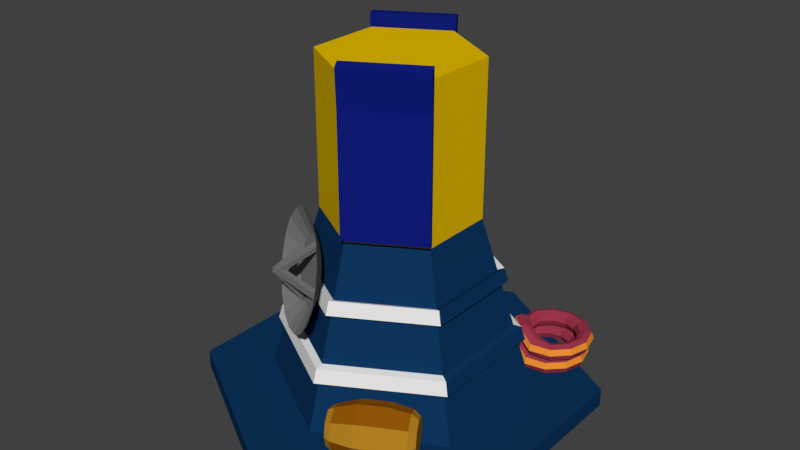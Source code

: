 # Source: CrashedProbe.blend  (saved by Blender 2.79.0; exported with 4.5.12 LTS)
import bpy
from mathutils import Matrix  # noqa: F401  (used for matrix-valued properties, if any)

bpy.ops.wm.read_factory_settings(use_empty=True)
scene = bpy.context.scene
scene.name = 'Scene'

# ---- collections
col_collection_1 = bpy.data.collections.new('Collection 1'); scene.collection.children.link(col_collection_1)

# ---- materials (node trees are filled in below, after node groups)
mat_powercordbody = bpy.data.materials.new('PowercordBody')
mat_powercordbody.alpha_threshold = 0.0
mat_powercordbody.use_transparent_shadow = False
mat_powercordbody.diffuse_color = (0.3424, 0.03786, 0.07039, 1.0)
mat_powercordbody.roughness = 0.5
mat_powercordaccent = bpy.data.materials.new('PowerCordAccent')
mat_powercordaccent.alpha_threshold = 0.0
mat_powercordaccent.use_transparent_shadow = False
mat_powercordaccent.diffuse_color = (0.8412, 0.2811, 0.03105, 1.0)
mat_powercordaccent.roughness = 0.5
mat_circuitboard = bpy.data.materials.new('CircuitBoard')
mat_circuitboard.alpha_threshold = 0.0
mat_circuitboard.use_transparent_shadow = False
mat_circuitboard.roughness = 0.5
mat_greenbase = bpy.data.materials.new('GreenBase')
mat_greenbase.alpha_threshold = 0.0
mat_greenbase.use_transparent_shadow = False
mat_greenbase.diffuse_color = (0.02068, 0.1376, 0.008787, 1.0)
mat_greenbase.roughness = 0.5
mat_microchips = bpy.data.materials.new('Microchips')
mat_microchips.alpha_threshold = 0.0
mat_microchips.use_transparent_shadow = False
mat_microchips.diffuse_color = (0.002063, 0.002063, 0.002063, 1.0)
mat_microchips.roughness = 0.5
mat_plug = bpy.data.materials.new('Plug')
mat_plug.alpha_threshold = 0.0
mat_plug.use_transparent_shadow = False
mat_plug.diffuse_color = (0.281, 0.1837, 0.01022, 1.0)
mat_plug.roughness = 0.5
mat_bodybase = bpy.data.materials.new('BodyBase')
mat_bodybase.alpha_threshold = 0.0
mat_bodybase.use_transparent_shadow = False
mat_bodybase.diffuse_color = (0.004366, 0.03634, 0.1107, 1.0)
mat_bodybase.roughness = 0.5
mat_goldreflective = bpy.data.materials.new('GoldReflective')
mat_goldreflective.alpha_threshold = 0.0
mat_goldreflective.use_transparent_shadow = False
mat_goldreflective.diffuse_color = (0.8, 0.5093, 0.0, 1.0)
mat_goldreflective.roughness = 0.5
mat_bodytrim = bpy.data.materials.new('BodyTrim')
mat_bodytrim.alpha_threshold = 0.0
mat_bodytrim.use_transparent_shadow = False
mat_bodytrim.roughness = 0.5
mat_radarbody = bpy.data.materials.new('RadarBody')
mat_radarbody.alpha_threshold = 0.0
mat_radarbody.use_transparent_shadow = False
mat_radarbody.diffuse_color = (0.2203, 0.2203, 0.2203, 1.0)
mat_radarbody.roughness = 0.5
mat_radar_posts = bpy.data.materials.new('Radar Posts')
mat_radar_posts.alpha_threshold = 0.0
mat_radar_posts.use_transparent_shadow = False
mat_radar_posts.diffuse_color = (0.1679, 0.1679, 0.1679, 1.0)
mat_radar_posts.roughness = 0.5
mat_solarcells = bpy.data.materials.new('SolarCells')
mat_solarcells.alpha_threshold = 0.0
mat_solarcells.use_transparent_shadow = False
mat_solarcells.diffuse_color = (0.005411, 0.01219, 0.2019, 1.0)
mat_solarcells.roughness = 0.5
mat_fuelbody = bpy.data.materials.new('FuelBody')
mat_fuelbody.alpha_threshold = 0.0
mat_fuelbody.use_transparent_shadow = False
mat_fuelbody.diffuse_color = (0.3032, 0.09578, 0.002588, 1.0)
mat_fuelbody.roughness = 0.5
mat_fueltrim = bpy.data.materials.new('FuelTrim')
mat_fueltrim.alpha_threshold = 0.0
mat_fueltrim.use_transparent_shadow = False
mat_fueltrim.diffuse_color = (0.4385, 0.2161, 0.01508, 1.0)
mat_fueltrim.roughness = 0.5

# ---- material node trees

# ---- world
world_world = bpy.data.worlds.new('World'); scene.world = world_world
world_world.color = (0.05088, 0.05088, 0.05088)
world_world.use_sun_shadow = False
world_world.sun_shadow_jitter_overblur = 0.0
world_world.cycles.sampling_method = 'MANUAL'

# ---- meshes
me_torus_002 = bpy.data.meshes.new('Torus.002')
me_torus_002.from_pydata([(1.25, 0.0, 0.0), (1.177, 0.0, 0.1768), (1.0, 0.0, 0.25), (0.8232, 0.0, 0.1768), (0.75, 0.0, 3.062e-17), (0.8232, 0.0, -0.1768), (1.0, 0.0, -0.25), (1.177, 0.0, -0.1768), (1.083, 0.625, 0.0), (1.019, 0.5884, 0.1768), (0.866, 0.5, 0.25), (0.7129, 0.4116, 0.1768), (0.6495, 0.375, 3.062e-17), (0.7129, 0.4116, -0.1768), (0.866, 0.5, -0.25), (1.019, 0.5884, -0.1768), (0.625, 1.083, 0.0), (0.5884, 1.019, 0.1768), (0.5, 0.866, 0.25), (0.4116, 0.7129, 0.1768), (0.375, 0.6495, 3.062e-17), (0.4116, 0.7129, -0.1768), (0.5, 0.866, -0.25), (0.5884, 1.019, -0.1768), (9.437e-08, 1.25, 0.0), (8.884e-08, 1.177, 0.1768), (7.55e-08, 1.0, 0.25), (6.215e-08, 0.8232, 0.1768), (5.662e-08, 0.75, 3.062e-17), (6.215e-08, 0.8232, -0.1768), (7.55e-08, 1.0, -0.25), (8.884e-08, 1.177, -0.1768), (-0.625, 1.083, 0.0), (-0.5884, 1.019, 0.1768), (-0.5, 0.866, 0.25), (-0.4116, 0.7129, 0.1768), (-0.375, 0.6495, 3.062e-17), (-0.4116, 0.7129, -0.1768), (-0.5, 0.866, -0.25), (-0.5884, 1.019, -0.1768), (-1.083, 0.625, 0.0), (-1.019, 0.5884, 0.1768), (-0.866, 0.5, 0.25), (-0.7124, 0.4121, 0.1799), (-0.6482, 0.3762, 0.006875), (-0.7129, 0.4116, -0.1766), (-0.866, 0.5, -0.25), (-1.019, 0.5884, -0.1768), (-1.236, 0.004048, -0.07914), (-1.161, 0.004975, 0.1031), (-0.9775, 0.01159, 0.215), (-0.7934, 0.0183, 0.181), (-0.7194, 0.01903, 0.008512), (-0.7955, 0.01633, -0.184), (-0.9788, 0.01037, -0.2922), (-1.16, 0.006257, -0.243), (-1.062, -0.4066, 0.3979), (-0.9954, -0.3764, 0.576), (-0.8399, -0.2906, 0.6541), (-0.5732, -1.016, 0.3043), (-0.5366, -0.9529, 0.4811), (-0.4482, -0.7998, 0.5543), (-0.3598, -0.6467, 0.4811), (-0.3232, -0.5833, 0.3043), (-0.3598, -0.6467, 0.1275), (-0.4482, -0.7998, 0.05428), (-0.5366, -0.9529, 0.1275), (0.005373, -1.245, 0.02889), (0.007027, -1.17, 0.2147), (0.01463, -0.9849, 0.331), (0.02205, -0.7986, 0.3014), (0.02577, -0.7204, 0.1468), (0.02205, -0.7986, -0.05219), (0.0138, -0.9857, -0.1735), (0.008039, -1.169, -0.1334), (0.625, -1.083, 0.0), (0.5884, -1.019, 0.1768), (0.5, -0.866, 0.25), (0.4119, -0.7127, 0.1782), (0.3761, -0.6485, 0.006159), (0.4116, -0.7129, -0.1767), (0.5, -0.866, -0.25), (0.5884, -1.019, -0.1768), (1.083, -0.625, 0.0), (1.019, -0.5884, 0.1768), (0.866, -0.5, 0.25), (0.7129, -0.4116, 0.1768), (0.6495, -0.375, 3.062e-17), (0.7129, -0.4116, -0.1768), (0.866, -0.5, -0.25), (1.019, -0.5884, -0.1768), (1.374, 0.009062, 0.5032), (1.301, 0.009062, 0.68), (1.124, 0.009062, 0.7532), (0.9472, 0.009062, 0.68), (0.874, 0.009062, 0.5032), (0.9472, 0.009062, 0.3264), (1.124, 0.009062, 0.2532), (1.301, 0.009062, 0.3264), (1.207, 0.6341, 0.5032), (1.143, 0.5975, 0.68), (0.99, 0.5091, 0.7532), (0.8369, 0.4207, 0.68), (0.7735, 0.3841, 0.5032), (0.8369, 0.4207, 0.3264), (0.99, 0.5091, 0.2532), (1.143, 0.5975, 0.3264), (0.749, 1.092, 0.5032), (0.7124, 1.028, 0.68), (0.624, 0.8751, 0.7532), (0.5356, 0.722, 0.68), (0.499, 0.6586, 0.5032), (0.5356, 0.722, 0.3264), (0.624, 0.8751, 0.2532), (0.7124, 1.028, 0.3264), (0.124, 1.259, 0.5032), (0.124, 1.186, 0.68), (0.124, 1.009, 0.7532), (0.124, 0.8323, 0.68), (0.124, 0.7591, 0.5032), (0.124, 0.8323, 0.3264), (0.124, 1.009, 0.2532), (0.124, 1.186, 0.3264), (-0.501, 1.092, 0.5032), (-0.4644, 1.028, 0.68), (-0.376, 0.8751, 0.7532), (-0.2876, 0.722, 0.68), (-0.251, 0.6586, 0.5032), (-0.2876, 0.722, 0.3264), (-0.376, 0.8751, 0.2532), (-0.4644, 1.028, 0.3264), (-0.9585, 0.6341, 0.5032), (-0.8951, 0.5975, 0.68), (-0.742, 0.5091, 0.7532), (-0.5883, 0.4212, 0.6831), (-0.5242, 0.3852, 0.5101), (-0.5889, 0.4207, 0.3266), (-0.742, 0.5091, 0.2532), (-0.8951, 0.5975, 0.3264), (-0.6855, -0.1973, 0.5932), (-0.6236, -0.1531, 0.423), (-0.6901, -0.1833, 0.2447), (-0.8468, -0.2717, 0.1584), (-1.001, -0.3642, 0.2218), (-0.8936, -0.5615, 0.845), (-0.8301, -0.5245, 1.023), (-0.6764, -0.4347, 1.1), (-0.5219, -0.3423, 1.038), (-0.4578, -0.3036, 0.8676), (-0.5213, -0.3407, 0.6896), (-0.676, -0.4334, 0.6041), (-0.8302, -0.5249, 0.6684), (-0.4492, -1.007, 0.8075), (-0.4126, -0.9438, 0.9843), (-0.3242, -0.7907, 1.057), (-0.2358, -0.6376, 0.9843), (-0.1992, -0.5742, 0.8075), (-0.2358, -0.6376, 0.6307), (-0.3242, -0.7907, 0.5575), (-0.4126, -0.9438, 0.6307), (0.1294, -1.236, 0.5321), (0.131, -1.161, 0.7179), (0.1386, -0.9758, 0.8342), (0.1461, -0.7895, 0.8046), (0.1498, -0.7114, 0.65), (0.1461, -0.7895, 0.451), (0.1378, -0.9766, 0.3297), (0.132, -1.16, 0.3698), (0.749, -1.073, 0.5032), (0.7124, -1.01, 0.68), (0.624, -0.857, 0.7532), (0.5359, -0.7036, 0.6814), (0.5002, -0.6394, 0.5094), (0.5356, -0.7039, 0.3265), (0.624, -0.857, 0.2532), (0.7124, -1.01, 0.3264), (1.207, -0.6159, 0.5032), (1.143, -0.5793, 0.68), (0.99, -0.4909, 0.7532), (0.8369, -0.4025, 0.68), (0.7735, -0.3659, 0.5032), (0.8369, -0.4025, 0.3264), (0.99, -0.4909, 0.2532), (1.143, -0.5793, 0.3264)], [], [(0, 8, 9, 1), (1, 9, 10, 2), (2, 10, 11, 3), (3, 11, 12, 4), (4, 12, 13, 5), (5, 13, 14, 6), (6, 14, 15, 7), (7, 15, 8, 0), (8, 16, 17, 9), (9, 17, 18, 10), (10, 18, 19, 11), (11, 19, 20, 12), (12, 20, 21, 13), (13, 21, 22, 14), (14, 22, 23, 15), (15, 23, 16, 8), (16, 24, 25, 17), (17, 25, 26, 18), (18, 26, 27, 19), (19, 27, 28, 20), (20, 28, 29, 21), (21, 29, 30, 22), (22, 30, 31, 23), (23, 31, 24, 16), (24, 32, 33, 25), (25, 33, 34, 26), (26, 34, 35, 27), (27, 35, 36, 28), (28, 36, 37, 29), (29, 37, 38, 30), (30, 38, 39, 31), (31, 39, 32, 24), (32, 40, 41, 33), (33, 41, 42, 34), (34, 42, 43, 35), (35, 43, 44, 36), (36, 44, 45, 37), (37, 45, 46, 38), (38, 46, 47, 39), (39, 47, 40, 32), (40, 48, 49, 41), (41, 49, 50, 42), (42, 50, 51, 43), (43, 51, 52, 44), (44, 52, 53, 45), (45, 53, 54, 46), (46, 54, 55, 47), (47, 55, 48, 40), (56, 59, 60, 57), (57, 60, 61, 58), (58, 61, 62, 139), (139, 62, 63, 140), (140, 63, 64, 141), (141, 64, 65, 142), (142, 65, 66, 143), (143, 66, 59, 56), (59, 67, 68, 60), (60, 68, 69, 61), (61, 69, 70, 62), (62, 70, 71, 63), (63, 71, 72, 64), (64, 72, 73, 65), (65, 73, 74, 66), (66, 74, 67, 59), (67, 75, 76, 68), (68, 76, 77, 69), (69, 77, 78, 70), (70, 78, 79, 71), (71, 79, 80, 72), (72, 80, 81, 73), (73, 81, 82, 74), (74, 82, 75, 67), (75, 83, 84, 76), (76, 84, 85, 77), (77, 85, 86, 78), (78, 86, 87, 79), (79, 87, 88, 80), (80, 88, 89, 81), (81, 89, 90, 82), (82, 90, 83, 75), (83, 0, 1, 84), (84, 1, 2, 85), (85, 2, 3, 86), (86, 3, 4, 87), (87, 4, 5, 88), (88, 5, 6, 89), (89, 6, 7, 90), (90, 7, 0, 83), (91, 99, 100, 92), (92, 100, 101, 93), (93, 101, 102, 94), (94, 102, 103, 95), (95, 103, 104, 96), (96, 104, 105, 97), (97, 105, 106, 98), (98, 106, 99, 91), (99, 107, 108, 100), (100, 108, 109, 101), (101, 109, 110, 102), (102, 110, 111, 103), (103, 111, 112, 104), (104, 112, 113, 105), (105, 113, 114, 106), (106, 114, 107, 99), (107, 115, 116, 108), (108, 116, 117, 109), (109, 117, 118, 110), (110, 118, 119, 111), (111, 119, 120, 112), (112, 120, 121, 113), (113, 121, 122, 114), (114, 122, 115, 107), (115, 123, 124, 116), (116, 124, 125, 117), (117, 125, 126, 118), (118, 126, 127, 119), (119, 127, 128, 120), (120, 128, 129, 121), (121, 129, 130, 122), (122, 130, 123, 115), (123, 131, 132, 124), (124, 132, 133, 125), (125, 133, 134, 126), (126, 134, 135, 127), (127, 135, 136, 128), (128, 136, 137, 129), (129, 137, 138, 130), (130, 138, 131, 123), (131, 56, 57, 132), (132, 57, 58, 133), (133, 58, 139, 134), (134, 139, 140, 135), (135, 140, 141, 136), (136, 141, 142, 137), (137, 142, 143, 138), (138, 143, 56, 131), (144, 152, 153, 145), (145, 153, 154, 146), (146, 154, 155, 147), (147, 155, 156, 148), (148, 156, 157, 149), (149, 157, 158, 150), (150, 158, 159, 151), (151, 159, 152, 144), (152, 160, 161, 153), (153, 161, 162, 154), (154, 162, 163, 155), (155, 163, 164, 156), (156, 164, 165, 157), (157, 165, 166, 158), (158, 166, 167, 159), (159, 167, 160, 152), (160, 168, 169, 161), (161, 169, 170, 162), (162, 170, 171, 163), (163, 171, 172, 164), (164, 172, 173, 165), (165, 173, 174, 166), (166, 174, 175, 167), (167, 175, 168, 160), (168, 176, 177, 169), (169, 177, 178, 170), (170, 178, 179, 171), (171, 179, 180, 172), (172, 180, 181, 173), (173, 181, 182, 174), (174, 182, 183, 175), (175, 183, 176, 168), (176, 91, 92, 177), (177, 92, 93, 178), (178, 93, 94, 179), (179, 94, 95, 180), (180, 95, 96, 181), (181, 96, 97, 182), (182, 97, 98, 183), (183, 98, 91, 176), (52, 51, 50, 49, 48, 55, 54, 53), (150, 151, 144, 145, 146, 147, 148, 149)])
me_torus_002.polygons.foreach_set('material_index', [1, 0, 0, 0, 0, 0, 0, 0, 1, 0, 0, 0, 0, 0, 0, 0, 1, 0, 0, 0, 0, 0, 0, 0, 1, 0, 0, 0, 0, 0, 0, 0, 1, 0, 0, 0, 0, 0, 0, 0, 1, 0, 0, 0, 0, 0, 0, 0, 1, 0, 0, 0, 0, 0, 0, 0, 1, 0, 0, 0, 0, 0, 0, 0, 1, 0, 0, 0, 0, 0, 0, 0, 1, 0, 0, 0, 0, 0, 0, 0, 1, 0, 0, 0, 0, 0, 0, 0, 1, 0, 0, 0, 0, 0, 0, 0, 1, 0, 0, 0, 0, 0, 0, 0, 1, 0, 0, 0, 0, 0, 0, 0, 1, 0, 0, 0, 0, 0, 0, 0, 1, 0, 0, 0, 0, 0, 0, 0, 1, 0, 0, 0, 0, 0, 0, 0, 1, 0, 0, 0, 0, 0, 0, 0, 1, 0, 0, 0, 0, 0, 0, 0, 1, 0, 0, 0, 0, 0, 0, 0, 1, 0, 0, 0, 0, 0, 0, 0, 1, 0, 0, 0, 0, 0, 0, 0, 0, 0])
_uv = me_torus_002.uv_layers.new(name='UVMap')
_uv.uv.foreach_set('vector', [0.9039, 0.7632, 0.9039, 0.8745, 0.8724, 0.868, 0.8724, 0.7632, 0.3655, 0.4472, 0.4197, 0.5412, 0.3893, 0.5493, 0.3432, 0.4695, 0.3432, 0.4695, 0.3893, 0.5493, 0.3589, 0.5575, 0.3209, 0.4917, 0.1016, 0.9261, 0.1016, 0.9995, 0.1331, 0.9929, 0.1331, 0.9261, 0.1331, 0.9261, 0.1331, 0.9929, 0.1646, 0.9995, 0.1646, 0.9261, 0.5486, 0.2836, 0.5289, 0.2102, 0.4974, 0.2102, 0.5213, 0.2993, 0.5213, 0.2993, 0.4974, 0.2102, 0.4659, 0.2102, 0.494, 0.3151, 0.9354, 0.7632, 0.9354, 0.868, 0.9039, 0.8745, 0.9039, 0.7632, 0.7082, 0.3048, 0.7082, 0.2233, 0.6767, 0.2168, 0.6767, 0.2935, 0.4197, 0.5412, 0.4197, 0.6497, 0.3893, 0.6416, 0.3893, 0.5493, 0.3893, 0.5493, 0.3893, 0.6416, 0.3589, 0.6334, 0.3589, 0.5575, 0.4197, 0.8621, 0.366, 0.8621, 0.3595, 0.8306, 0.4084, 0.8306, 0.4084, 0.8306, 0.3595, 0.8306, 0.366, 0.7991, 0.4197, 0.7991, 0.5289, 0.2102, 0.5486, 0.1369, 0.5213, 0.1211, 0.4974, 0.2102, 0.4974, 0.2102, 0.5213, 0.1211, 0.494, 0.1054, 0.4659, 0.2102, 0.7397, 0.2935, 0.7397, 0.2168, 0.7082, 0.2233, 0.7082, 0.3048, 0.7082, 0.2233, 0.7082, 0.1119, 0.6767, 0.1119, 0.6767, 0.2168, 0.4197, 0.6497, 0.3655, 0.7437, 0.3432, 0.7215, 0.3893, 0.6416, 0.3893, 0.6416, 0.3432, 0.7215, 0.3209, 0.6992, 0.3589, 0.6334, 0.366, 0.8621, 0.2927, 0.8621, 0.2927, 0.8306, 0.3595, 0.8306, 0.3595, 0.8306, 0.2927, 0.8306, 0.2927, 0.7991, 0.366, 0.7991, 0.5486, 0.1369, 0.6023, 0.08319, 0.5865, 0.05591, 0.5213, 0.1211, 0.5213, 0.1211, 0.5865, 0.05591, 0.5708, 0.02863, 0.494, 0.1054, 0.7397, 0.2168, 0.7397, 0.1119, 0.7082, 0.1119, 0.7082, 0.2233, 0.7082, 0.1119, 0.7082, 0.0005313, 0.6767, 0.007055, 0.6767, 0.1119, 0.3655, 0.7437, 0.2714, 0.798, 0.2633, 0.7676, 0.3432, 0.7215, 0.3432, 0.7215, 0.2633, 0.7676, 0.2551, 0.7372, 0.3209, 0.6992, 0.2927, 0.8621, 0.2193, 0.8621, 0.2259, 0.8306, 0.2927, 0.8306, 0.2927, 0.8306, 0.2259, 0.8306, 0.2193, 0.7991, 0.2927, 0.7991, 0.6023, 0.08319, 0.6756, 0.06353, 0.6756, 0.03203, 0.5865, 0.05591, 0.5865, 0.05591, 0.6756, 0.03203, 0.6756, 0.0005313, 0.5708, 0.02863, 0.7397, 0.1119, 0.7397, 0.007055, 0.7082, 0.0005313, 0.7082, 0.1119, 0.6161, 0.709, 0.5346, 0.709, 0.5459, 0.7405, 0.6226, 0.7405, 0.7343, 0.6005, 0.704, 0.4962, 0.7355, 0.4956, 0.7613, 0.5841, 0.7613, 0.5841, 0.7355, 0.4956, 0.7671, 0.495, 0.7882, 0.5678, 0.8054, 0.2096, 0.8058, 0.2632, 0.7749, 0.2695, 0.7738, 0.2208, 0.2259, 0.8306, 0.1772, 0.8318, 0.1656, 0.7991, 0.2193, 0.7991, 0.7881, 0.7762, 0.767, 0.7033, 0.7355, 0.7039, 0.7612, 0.7925, 0.7612, 0.7925, 0.7355, 0.7039, 0.704, 0.7045, 0.7342, 0.8088, 0.6226, 0.6775, 0.5459, 0.6775, 0.5346, 0.709, 0.6161, 0.709, 0.7361, 0.9243, 0.7376, 0.8127, 0.7053, 0.8166, 0.704, 0.9214, 0.704, 0.4962, 0.7319, 0.3929, 0.76, 0.4097, 0.7355, 0.4956, 0.7355, 0.4956, 0.76, 0.4097, 0.7882, 0.4266, 0.7671, 0.495, 0.8058, 0.2632, 0.8058, 0.3334, 0.775, 0.3332, 0.7749, 0.2695, 0.7749, 0.2695, 0.775, 0.3332, 0.7407, 0.3336, 0.7423, 0.2631, 0.767, 0.7033, 0.7881, 0.6345, 0.76, 0.6178, 0.7355, 0.7039, 0.7355, 0.7039, 0.76, 0.6178, 0.7321, 0.6015, 0.704, 0.7045, 0.7666, 0.9142, 0.7666, 0.8098, 0.7376, 0.8127, 0.7361, 0.9243, 0.6676, 0.5028, 0.6703, 0.3929, 0.6405, 0.4081, 0.6368, 0.5122, 0.4208, 0.4965, 0.5015, 0.3929, 0.5175, 0.42, 0.4487, 0.5115, 0.4487, 0.5115, 0.5175, 0.42, 0.5335, 0.4471, 0.4763, 0.5278, 0.7893, 0.4868, 0.7942, 0.4045, 0.8273, 0.4098, 0.8205, 0.489, 0.8205, 0.489, 0.8273, 0.4098, 0.8562, 0.3929, 0.8508, 0.4779, 0.5955, 0.5327, 0.6357, 0.4396, 0.6146, 0.4163, 0.5649, 0.5232, 0.5649, 0.5232, 0.6146, 0.4163, 0.5935, 0.3929, 0.5346, 0.5128, 0.6997, 0.5063, 0.703, 0.4001, 0.6703, 0.3929, 0.6676, 0.5028, 0.8323, 0.3369, 0.8336, 0.2228, 0.8634, 0.2371, 0.8634, 0.3449, 0.5465, 0.8109, 0.5465, 0.9152, 0.5153, 0.9042, 0.5153, 0.8154, 0.5153, 0.8154, 0.5153, 0.9042, 0.484, 0.8931, 0.4841, 0.8199, 0.07578, 0.8722, 0.06354, 0.798, 0.03722, 0.7899, 0.04726, 0.8574, 0.04726, 0.8574, 0.03722, 0.7899, 0.002932, 0.7808, 0.01517, 0.855, 0.1659, 0.8676, 0.1656, 0.9408, 0.1971, 0.9519, 0.1971, 0.8631, 0.8645, 0.2142, 0.8649, 0.3029, 0.8957, 0.3141, 0.8957, 0.2096, 0.8068, 0.3172, 0.8078, 0.2096, 0.8336, 0.2228, 0.8323, 0.3369, 0.954, 0.5849, 0.953, 0.4744, 0.9843, 0.4821, 0.9871, 0.5859, 0.7679, 0.2086, 0.7407, 0.105, 0.7722, 0.1054, 0.796, 0.1912, 0.796, 0.1912, 0.7722, 0.1054, 0.8037, 0.1058, 0.8243, 0.1739, 0.06354, 0.798, 0.06138, 0.7252, 0.03015, 0.723, 0.03722, 0.7899, 0.03722, 0.7899, 0.03015, 0.723, 0.0005313, 0.708, 0.002932, 0.7808, 0.8961, 0.1805, 0.8873, 0.11, 0.8564, 0.1042, 0.8652, 0.193, 0.8652, 0.193, 0.8564, 0.1042, 0.8254, 0.09849, 0.8347, 0.2049, 0.9252, 0.5834, 0.9213, 0.4797, 0.953, 0.4744, 0.954, 0.5849, 0.953, 0.4744, 0.9561, 0.3929, 0.9871, 0.4054, 0.9843, 0.4821, 0.7407, 0.105, 0.7702, 0.0005313, 0.7973, 0.01664, 0.7722, 0.1054, 0.7722, 0.1054, 0.7973, 0.01664, 0.8243, 0.03274, 0.8037, 0.1058, 0.06138, 0.7252, 0.07578, 0.6735, 0.04239, 0.6758, 0.03015, 0.723, 0.132, 0.8106, 0.1331, 0.8593, 0.1646, 0.8528, 0.1646, 0.7991, 0.6756, 0.3569, 0.6023, 0.3373, 0.5865, 0.3646, 0.6756, 0.3884, 0.8564, 0.1042, 0.8961, 0.021, 0.8722, 0.0005313, 0.8254, 0.09849, 0.9213, 0.4797, 0.9242, 0.403, 0.9561, 0.3929, 0.953, 0.4744, 0.9039, 0.6518, 0.9039, 0.7632, 0.8724, 0.7632, 0.8724, 0.6583, 0.2714, 0.3929, 0.3655, 0.4472, 0.3432, 0.4695, 0.2633, 0.4233, 0.2633, 0.4233, 0.3432, 0.4695, 0.3209, 0.4917, 0.2551, 0.4538, 0.1016, 0.8528, 0.1016, 0.9261, 0.1331, 0.9261, 0.1331, 0.8593, 0.1331, 0.8593, 0.1331, 0.9261, 0.1646, 0.9261, 0.1646, 0.8528, 0.6023, 0.3373, 0.5486, 0.2836, 0.5213, 0.2993, 0.5865, 0.3646, 0.5865, 0.3646, 0.5213, 0.2993, 0.494, 0.3151, 0.5708, 0.3918, 0.9354, 0.6583, 0.9354, 0.7632, 0.9039, 0.7632, 0.9039, 0.6518, 0.8887, 0.5043, 0.8887, 0.6157, 0.8572, 0.6091, 0.8572, 0.5043, 0.36, 0.3637, 0.2832, 0.287, 0.3105, 0.2712, 0.3757, 0.3365, 0.3757, 0.3365, 0.3105, 0.2712, 0.3378, 0.2555, 0.3915, 0.3092, 0.9365, 0.7788, 0.9365, 0.8522, 0.968, 0.8456, 0.968, 0.7788, 0.968, 0.7788, 0.968, 0.8456, 0.9995, 0.8522, 0.9995, 0.7788, 0.1028, 0.3102, 0.06338, 0.2453, 0.03314, 0.2541, 0.08098, 0.3329, 0.08098, 0.3329, 0.03314, 0.2541, 0.002893, 0.2629, 0.0592, 0.3557, 0.9202, 0.5043, 0.9202, 0.6091, 0.8887, 0.6157, 0.8887, 0.5043, 0.2216, 0.7133, 0.2216, 0.6317, 0.1901, 0.6252, 0.1901, 0.702, 0.2832, 0.287, 0.2551, 0.1821, 0.2866, 0.1821, 0.3105, 0.2712, 0.3105, 0.2712, 0.2866, 0.1821, 0.3181, 0.1821, 0.3378, 0.2555, 0.6749, 0.8098, 0.6212, 0.8098, 0.6147, 0.7783, 0.6636, 0.7783, 0.6636, 0.7783, 0.6147, 0.7783, 0.6212, 0.7468, 0.6749, 0.7468, 0.06338, 0.2453, 0.06173, 0.1693, 0.03113, 0.1619, 0.03314, 0.2541, 0.03314, 0.2541, 0.03113, 0.1619, 0.0005313, 0.1544, 0.002893, 0.2629, 0.2531, 0.702, 0.2531, 0.6252, 0.2216, 0.6317, 0.2216, 0.7133, 0.2216, 0.6317, 0.2216, 0.5203, 0.1901, 0.5203, 0.1901, 0.6252, 0.2551, 0.1821, 0.2832, 0.07729, 0.3105, 0.09304, 0.2866, 0.1821, 0.2866, 0.1821, 0.3105, 0.09304, 0.3378, 0.1088, 0.3181, 0.1821, 0.6212, 0.8098, 0.5478, 0.8098, 0.5478, 0.7783, 0.6147, 0.7783, 0.6147, 0.7783, 0.5478, 0.7783, 0.5478, 0.7468, 0.6212, 0.7468, 0.06173, 0.1693, 0.09826, 0.1028, 0.0755, 0.08098, 0.03113, 0.1619, 0.03113, 0.1619, 0.0755, 0.08098, 0.05275, 0.0592, 0.0005313, 0.1544, 0.2531, 0.6252, 0.2531, 0.5203, 0.2216, 0.5203, 0.2216, 0.6317, 0.2216, 0.5203, 0.2216, 0.409, 0.1901, 0.4155, 0.1901, 0.5203, 0.2832, 0.07729, 0.36, 0.0005313, 0.3757, 0.02781, 0.3105, 0.09304, 0.3105, 0.09304, 0.3757, 0.02781, 0.3915, 0.05509, 0.3378, 0.1088, 0.5478, 0.8098, 0.4745, 0.8098, 0.481, 0.7783, 0.5478, 0.7783, 0.5478, 0.7783, 0.481, 0.7783, 0.4745, 0.7468, 0.5478, 0.7468, 0.09826, 0.1028, 0.1632, 0.06338, 0.1544, 0.03314, 0.0755, 0.08098, 0.0755, 0.08098, 0.1544, 0.03314, 0.1456, 0.002893, 0.05275, 0.0592, 0.2531, 0.5203, 0.2531, 0.4155, 0.2216, 0.409, 0.2216, 0.5203, 0.6419, 0.8924, 0.6419, 0.8109, 0.6104, 0.8222, 0.6104, 0.899, 0.5181, 0.7458, 0.4405, 0.6698, 0.4676, 0.6538, 0.5335, 0.7183, 0.3757, 0.02781, 0.4648, 0.003938, 0.4647, 0.03548, 0.3915, 0.05509, 0.8041, 0.6507, 0.7938, 0.5981, 0.8229, 0.5862, 0.833, 0.6338, 0.481, 0.7783, 0.4323, 0.7796, 0.4208, 0.7469, 0.4745, 0.7468, 0.1632, 0.06338, 0.2391, 0.06173, 0.2466, 0.03113, 0.1544, 0.03314, 0.1544, 0.03314, 0.2466, 0.03113, 0.2541, 0.0005313, 0.1456, 0.002893, 0.6734, 0.899, 0.6734, 0.8222, 0.6419, 0.8109, 0.6419, 0.8924, 0.6726, 0.6891, 0.6676, 0.5028, 0.6368, 0.5122, 0.6405, 0.6867, 0.4405, 0.6698, 0.4208, 0.4965, 0.4487, 0.5115, 0.4676, 0.6538, 0.4676, 0.6538, 0.4487, 0.5115, 0.4763, 0.5278, 0.4948, 0.6378, 0.7938, 0.5981, 0.7893, 0.4868, 0.8205, 0.489, 0.8229, 0.5862, 0.8229, 0.5862, 0.8205, 0.489, 0.8508, 0.4779, 0.8562, 0.5864, 0.6357, 0.6342, 0.5955, 0.5327, 0.5649, 0.5232, 0.6123, 0.6553, 0.6123, 0.6553, 0.5649, 0.5232, 0.5346, 0.5128, 0.589, 0.6764, 0.703, 0.6786, 0.6997, 0.5063, 0.6676, 0.5028, 0.6726, 0.6891, 0.8147, 0.8529, 0.838, 0.7769, 0.8696, 0.7826, 0.8484, 0.8542, 0.6094, 0.8109, 0.6094, 0.9163, 0.579, 0.9081, 0.5787, 0.8189, 0.5787, 0.8189, 0.579, 0.9081, 0.5485, 0.8999, 0.5475, 0.8266, 0.7121, 0.3891, 0.7101, 0.3357, 0.7433, 0.3399, 0.7433, 0.3893, 0.8473, 0.7823, 0.8545, 0.7356, 0.8228, 0.7299, 0.8137, 0.7811, 0.4208, 0.8265, 0.4221, 0.8999, 0.4525, 0.9081, 0.452, 0.8187, 0.452, 0.8187, 0.4525, 0.9081, 0.4829, 0.9163, 0.4829, 0.8109, 0.7091, 0.3893, 0.7091, 0.3143, 0.6767, 0.3059, 0.6771, 0.3856, 0.838, 0.7769, 0.8307, 0.663, 0.8616, 0.675, 0.8696, 0.7826, 0.8205, 0.8553, 0.8205, 0.9596, 0.7893, 0.9486, 0.7893, 0.8598, 0.08238, 0.6725, 0.0325, 0.5989, 0.06464, 0.5906, 0.1057, 0.6512, 0.1057, 0.7611, 0.1057, 0.6858, 0.08101, 0.6735, 0.07993, 0.7417, 0.9583, 0.1863, 0.9417, 0.1201, 0.9067, 0.1145, 0.9261, 0.1871, 0.8218, 0.8597, 0.8215, 0.9329, 0.853, 0.944, 0.853, 0.8553, 0.189, 0.6723, 0.1384, 0.5994, 0.1067, 0.6077, 0.1659, 0.6937, 0.8111, 0.7592, 0.804, 0.6518, 0.8307, 0.663, 0.838, 0.7769, 0.9299, 0.3802, 0.9289, 0.2696, 0.9601, 0.2773, 0.963, 0.3811, 0.0005313, 0.6073, 0.004657, 0.5004, 0.03468, 0.5099, 0.0325, 0.5989, 0.0325, 0.5989, 0.03468, 0.5099, 0.06473, 0.5194, 0.06464, 0.5906, 0.9687, 0.1256, 0.9594, 0.05337, 0.9281, 0.0542, 0.9417, 0.1201, 0.9417, 0.1201, 0.9281, 0.0542, 0.8972, 0.04219, 0.9067, 0.1145, 0.1706, 0.5905, 0.17, 0.5195, 0.1399, 0.5102, 0.1384, 0.5994, 0.1384, 0.5994, 0.1399, 0.5102, 0.1098, 0.5009, 0.1067, 0.6077, 0.901, 0.3786, 0.8972, 0.275, 0.9289, 0.2696, 0.9299, 0.3802, 0.9289, 0.2696, 0.9319, 0.1882, 0.963, 0.2006, 0.9601, 0.2773, 0.004657, 0.5004, 0.0632, 0.409, 0.08443, 0.4322, 0.03468, 0.5099, 0.03468, 0.5099, 0.08443, 0.4322, 0.1057, 0.4555, 0.06473, 0.5194, 0.9594, 0.05337, 0.9687, 0.0005313, 0.9357, 0.006062, 0.9281, 0.0542, 0.9669, 0.6633, 0.968, 0.712, 0.9995, 0.7055, 0.9995, 0.6518, 0.2453, 0.3451, 0.1693, 0.3467, 0.1619, 0.3773, 0.2541, 0.3753, 0.1399, 0.5102, 0.189, 0.4321, 0.1676, 0.409, 0.1098, 0.5009, 0.8972, 0.275, 0.9, 0.1983, 0.9319, 0.1882, 0.9289, 0.2696, 0.8887, 0.3929, 0.8887, 0.5043, 0.8572, 0.5043, 0.8572, 0.3994, 0.4648, 0.3918, 0.36, 0.3637, 0.3757, 0.3365, 0.4648, 0.3603, 0.4648, 0.3603, 0.3757, 0.3365, 0.3915, 0.3092, 0.4648, 0.3288, 0.9365, 0.7055, 0.9365, 0.7788, 0.968, 0.7788, 0.968, 0.712, 0.968, 0.712, 0.968, 0.7788, 0.9995, 0.7788, 0.9995, 0.7055, 0.1693, 0.3467, 0.1028, 0.3102, 0.08098, 0.3329, 0.1619, 0.3773, 0.1619, 0.3773, 0.08098, 0.3329, 0.0592, 0.3557, 0.1544, 0.4079, 0.9202, 0.3994, 0.9202, 0.5043, 0.8887, 0.5043, 0.8887, 0.3929, 0.1618, 0.7852, 0.1286, 0.7894, 0.1067, 0.7643, 0.1072, 0.7259, 0.1285, 0.698, 0.1605, 0.6948, 0.1844, 0.7181, 0.1844, 0.756, 0.7893, 0.801, 0.7897, 0.8307, 0.8147, 0.8529, 0.8484, 0.8542, 0.8713, 0.8339, 0.8713, 0.8043, 0.8473, 0.7823, 0.8137, 0.7811])
me_torus_002.materials.append(mat_powercordbody)
me_torus_002.materials.append(mat_powercordaccent)
me_torus_002.use_remesh_preserve_volume = False
me_torus_002.use_remesh_preserve_attributes = False
me_torus_002.use_mirror_vertex_groups = False
me_torus_002.update()
me_cube_008 = bpy.data.meshes.new('Cube.008')
me_cube_008.from_pydata([(-1.0, -1.0, -1.0), (-1.0, -1.0, 1.0), (-1.0, 1.0, -1.0), (-1.0, 1.0, 1.0), (1.0, -1.0, -1.0), (1.0, -1.0, 1.0), (1.0, 1.0, -1.0), (1.0, 1.0, 1.0), (0.866, 1.0, -1.0), (0.866, 1.0, 1.0), (0.866, -1.0, -1.0), (0.866, -1.0, 1.0), (-0.936, 0.1143, 1.0), (-0.06702, -1.0, 1.0), (-0.06702, 1.0, 1.0), (0.866, 0.0, 1.0), (-0.06702, 0.0, 1.0), (-0.936, 0.3857, 1.0), (-0.5335, -1.0, 1.0), (0.3995, 1.0, 1.0), (0.866, -0.5, 1.0), (-1.0, -0.5, 1.0), (0.3995, -1.0, 1.0), (-0.5335, 1.0, 1.0), (0.866, 0.5, 1.0), (-0.06702, -0.5, 1.0), (-0.06702, 0.5, 1.0), (0.3995, 0.0, 1.0), (-0.5335, 0.0, 1.0), (-0.5335, 0.5, 1.0), (0.3995, 0.5, 1.0), (0.3995, -0.5, 1.0), (-0.5335, -0.5, 1.0), (-1.0, 0.75, 1.0), (-0.7668, -1.0, 1.0), (0.6327, 1.0, 1.0), (0.866, -0.75, 1.0), (-1.0, -0.25, 1.0), (0.1662, -1.0, 1.0), (-0.3003, 1.0, 1.0), (0.866, 0.25, 1.0), (-0.06702, -0.75, 1.0), (-0.06702, 0.25, 1.0), (0.6327, 0.0, 1.0), (-0.3003, 0.0, 1.0), (-0.936, 0.25, 1.0), (-0.3003, -1.0, 1.0), (0.1662, 1.0, 1.0), (0.866, -0.25, 1.0), (-1.0, -0.75, 1.0), (0.6327, -1.0, 1.0), (-0.7668, 1.0, 1.0), (0.866, 0.75, 1.0), (-0.06702, -0.25, 1.0), (-0.06702, 0.75, 1.0), (0.1662, 0.0, 1.0), (-0.8307, 0.1143, 1.0), (-0.5335, 0.25, 1.0), (-0.5335, 0.75, 1.0), (-0.3003, 0.5, 1.0), (-0.8307, 0.3857, 1.0), (0.3995, 0.25, 1.0), (0.3995, 0.75, 1.0), (0.6327, 0.5, 1.0), (0.1662, 0.5, 1.0), (0.3995, -0.75, 1.0), (0.3995, -0.25, 1.0), (0.6327, -0.5, 1.0), (0.1662, -0.5, 1.0), (-0.5335, -0.75, 1.0), (-0.5335, -0.25, 1.0), (-0.3003, -0.5, 1.0), (-0.7668, -0.5, 1.0), (-0.7668, -0.25, 1.0), (-0.3003, -0.25, 1.0), (-0.3003, -0.75, 1.0), (0.1662, -0.25, 1.0), (0.6327, -0.25, 1.0), (0.6327, -0.75, 1.0), (0.1662, 0.75, 1.0), (0.6327, 0.75, 1.0), (0.6327, 0.25, 1.0), (-0.7668, 0.75, 1.0), (-0.3003, 0.75, 1.0), (-0.3003, 0.25, 1.0), (-0.8307, 0.25, 1.0), (0.1662, 0.25, 1.0), (0.1662, -0.75, 1.0), (-0.7668, -0.75, 1.0), (0.866, 1.0, 2.261), (1.0, 1.0, 2.261), (1.0, -1.0, 2.261), (0.866, -1.0, 2.261), (0.866, -0.75, 2.261), (0.866, 0.25, 2.261), (0.866, 0.0, 2.261), (0.866, -0.25, 2.261), (0.866, -0.5, 2.261), (0.866, 0.75, 2.261), (0.866, 0.5, 2.261), (0.8518, -0.7652, 4.209), (0.8518, -0.9848, 4.209), (0.3913, -0.7588, 4.209), (0.3913, -0.9912, 4.209), (0.4282, 0.9692, 4.209), (0.604, 0.9692, 4.209), (0.1744, -0.9912, 4.209), (0.6469, -0.9848, 4.209), (0.423, 0.4748, 4.209), (0.423, 0.2752, 4.209), (0.4282, 0.7808, 4.209), (0.6092, 0.4748, 4.209), (0.6469, -0.7652, 4.209), (0.604, 0.7808, 4.209), (0.6092, 0.2752, 4.209), (0.1744, -0.7588, 4.209), (0.6042, -0.9695, 4.266), (0.4279, -0.9695, 4.266), (0.4279, -0.7805, 4.266), (0.6042, -0.7805, 4.266), (0.645, 0.4868, 3.923), (0.8536, 0.4868, 3.923), (0.1785, 0.4868, 3.923), (0.3871, 0.4868, 3.923), (0.8536, 0.2632, 3.923), (0.3871, 0.2632, 3.923), (0.645, 0.2632, 3.923), (0.1785, 0.2632, 3.923), (0.1442, -0.9764, 2.0), (-0.04496, -0.9764, 2.0), (-0.04496, -0.7736, 2.0), (0.1442, -0.7736, 2.0), (-0.5335, -0.75, 1.0), (-0.5335, -1.0, 1.0), (-0.7668, -1.0, 1.0), (-0.7668, -0.75, 1.0), (0.1442, -0.9764, 2.0), (-0.04496, -0.9764, 2.0), (-0.04496, -0.7736, 2.0), (0.1442, -0.7736, 2.0), (-0.9871, 0.7639, 2.0), (-0.9871, 0.9861, 2.0), (-0.07995, 0.2639, 2.0), (-0.0541, 0.01386, 2.0), (-0.5206, 0.2223, 2.0), (-0.5206, 0.0, 2.0), (-0.2873, 0.4861, 2.0), (-0.07995, 0.4861, 2.0), (-0.5206, 0.9861, 2.0), (-0.3132, 0.9861, 2.0), (-0.3132, 0.0, 2.0), (-0.0541, 0.9861, 2.0), (0.1533, 0.9861, 2.0), (-0.7797, 0.9861, 2.0), (-0.0541, 0.7639, 2.0), (0.1533, 0.01386, 2.0), (-0.5206, 0.7639, 2.0), (-0.5206, -0.2223, 2.0), (-0.3132, -0.2223, 2.0), (0.1533, 0.7639, 2.0), (-0.7797, 0.7639, 2.0), (-0.3132, 0.7639, 2.0), (-0.2873, 0.2639, 2.0), (0.1533, 0.2361, 2.0), (-0.5464, -0.7639, 2.0), (-0.5464, -0.9861, 2.0), (-0.7538, -0.9861, 2.0), (-0.7538, -0.7639, 2.0), (-0.9321, -0.6821, 1.0), (-0.9321, -0.5, 1.0), (-0.9321, -0.3179, 1.0), (-0.7668, -0.5, 1.0), (-0.8346, -0.3179, 1.0), (-0.8346, -0.6821, 1.0), (-1.0, -0.75, 1.0), (-1.0, -0.5, 1.0), (-1.0, -0.25, 1.0), (-0.7668, -0.25, 1.0), (-0.8346, -0.5, 1.0), (-0.7668, -0.75, 1.0), (-0.9321, -0.5, 1.676), (-0.8346, -0.5, 1.676), (-0.9321, -0.6821, 1.676), (-0.9321, -0.3179, 1.676), (-0.8346, -0.3179, 1.676), (-0.8346, -0.6821, 1.676), (-1.0, 0.25, 1.0), (-1.0, 0.5, 1.0), (-1.0, 0.0, 1.0), (-0.7668, 0.0, 1.0), (-0.7668, 0.5, 1.0), (-0.7668, 0.25, 1.0), (-0.936, 0.25, 1.964), (-0.8307, 0.25, 1.964), (-0.936, 0.3857, 1.964), (-0.936, 0.1143, 1.964), (-0.8307, 0.1143, 1.964), (-0.8307, 0.3857, 1.964)], [], [(0, 1, 49, 21, 37, 188, 186, 187, 33, 3, 2), (8, 9, 7, 6), (6, 7, 5, 4), (10, 11, 50, 22, 38, 13, 46, 18, 34, 1, 0), (8, 6, 4, 10), (88, 49, 1, 34), (20, 36, 93, 97), (2, 8, 10, 0), (4, 5, 11, 10), (2, 3, 51, 23, 39, 14, 47, 19, 35, 9, 8), (13, 38, 128, 129), (82, 51, 153, 160), (12, 56, 196, 195), (42, 16, 143, 142), (83, 58, 29, 59), (82, 33, 187, 190), (81, 61, 27, 43), (80, 62, 30, 63), (79, 54, 26, 64), (50, 78, 119, 116), (77, 66, 31, 67), (76, 53, 25, 68), (75, 69, 18, 46), (74, 70, 32, 71), (72, 73, 177, 171), (70, 73, 72, 32), (28, 189, 73, 70), (189, 188, 37, 73), (53, 74, 71, 25), (16, 44, 74, 53), (42, 26, 147, 142), (41, 75, 46, 13), (25, 71, 75, 41), (71, 32, 69, 75), (66, 76, 68, 31), (27, 55, 76, 66), (55, 16, 53, 76), (48, 77, 67, 20), (15, 43, 77, 48), (43, 27, 66, 77), (80, 35, 105, 113), (20, 67, 78, 36), (67, 31, 65, 78), (62, 79, 64, 30), (19, 47, 79, 62), (16, 55, 155, 143), (52, 80, 63, 24), (9, 35, 80, 52), (50, 11, 101, 107), (40, 81, 43, 15), (40, 24, 121, 124), (35, 19, 104, 105), (58, 82, 190, 29), (23, 51, 82, 58), (14, 54, 154, 151), (54, 83, 59, 26), (14, 39, 83, 54), (70, 74, 158, 157), (42, 84, 44, 16), (84, 57, 144, 162), (59, 29, 57, 84), (57, 191, 189, 28), (29, 190, 191, 57), (56, 85, 193, 196), (61, 86, 55, 27), (63, 81, 126, 120), (64, 26, 42, 86), (65, 87, 115, 102), (31, 68, 87, 65), (68, 25, 41, 87), (130, 129, 137, 138), (32, 72, 88, 69), (21, 49, 174, 175), (90, 89, 98, 99, 94, 95, 96, 97, 93, 92, 91), (5, 7, 90, 91), (11, 5, 91, 92), (7, 9, 89, 90), (24, 40, 94, 99), (36, 11, 92, 93), (40, 15, 95, 94), (15, 48, 96, 95), (9, 52, 98, 89), (48, 20, 97, 96), (52, 24, 99, 98), (100, 112, 107, 101), (105, 104, 110, 113), (111, 108, 109, 114), (102, 115, 106, 103), (36, 78, 112, 100), (11, 36, 100, 101), (62, 80, 113, 110), (38, 22, 103, 106), (30, 61, 109, 108), (81, 63, 111, 114), (22, 65, 102, 103), (19, 62, 110, 104), (87, 38, 106, 115), (63, 30, 108, 111), (78, 50, 107, 112), (61, 81, 114, 109), (119, 118, 117, 116), (65, 22, 117, 118), (22, 50, 116, 117), (78, 65, 118, 119), (121, 120, 126, 124), (123, 122, 127, 125), (64, 86, 127, 122), (24, 63, 120, 121), (81, 40, 124, 126), (86, 61, 125, 127), (61, 30, 123, 125), (30, 64, 122, 123), (131, 130, 138, 139), (41, 13, 129, 130), (38, 87, 131, 128), (87, 41, 130, 131), (39, 23, 148, 149), (139, 138, 137, 136), (18, 69, 132, 133), (69, 88, 135, 132), (34, 18, 133, 134), (88, 34, 134, 135), (128, 131, 139, 136), (129, 128, 136, 137), (163, 142, 143, 155), (162, 144, 145, 150), (150, 145, 157, 158), (152, 151, 154, 159), (153, 141, 140, 160), (149, 148, 156, 161), (147, 146, 162, 142), (164, 167, 166, 165), (28, 70, 157, 145), (57, 28, 145, 144), (79, 47, 152, 159), (55, 86, 163, 155), (23, 58, 156, 148), (33, 82, 160, 140), (26, 59, 146, 147), (3, 33, 140, 141), (54, 79, 159, 154), (83, 39, 149, 161), (47, 14, 151, 152), (86, 42, 142, 163), (133, 132, 164, 165), (58, 83, 161, 156), (134, 133, 165, 166), (44, 84, 162, 150), (135, 134, 166, 167), (59, 84, 162, 146), (51, 3, 141, 153), (74, 44, 150, 158), (132, 135, 167, 164), (84, 42, 142, 162), (178, 172, 184, 181), (173, 178, 181, 185), (73, 37, 176, 177), (49, 88, 179, 174), (37, 21, 175, 176), (88, 72, 171, 179), (168, 169, 175, 174), (169, 170, 176, 175), (172, 178, 171, 177), (170, 172, 177, 176), (178, 173, 179, 171), (173, 168, 174, 179), (184, 183, 180, 181), (181, 180, 182, 185), (169, 168, 182, 180), (168, 173, 185, 182), (172, 170, 183, 184), (170, 169, 180, 183), (45, 17, 187, 186), (12, 45, 186, 188), (56, 12, 188, 189), (17, 60, 190, 187), (85, 56, 189, 191), (60, 85, 191, 190), (193, 192, 195, 196), (197, 194, 192, 193), (17, 45, 192, 194), (85, 60, 197, 193), (60, 17, 194, 197), (45, 12, 195, 192)])
me_cube_008.polygons.foreach_set('material_index', [1, 1, 1, 1, 1, 1, 3, 1, 1, 1, 2, 2, 2, 2, 1, 1, 1, 1, 1, 2, 1, 1, 1, 1, 1, 1, 1, 1, 1, 1, 2, 1, 1, 1, 1, 1, 1, 1, 1, 1, 2, 1, 1, 1, 1, 2, 1, 1, 2, 1, 2, 2, 1, 1, 2, 1, 1, 2, 1, 2, 1, 1, 1, 2, 1, 2, 1, 2, 1, 1, 2, 1, 1, 3, 3, 3, 3, 3, 3, 3, 3, 3, 3, 3, 2, 2, 2, 2, 2, 2, 2, 2, 2, 2, 2, 2, 2, 2, 2, 2, 2, 2, 2, 2, 2, 2, 2, 2, 2, 2, 2, 2, 2, 2, 2, 2, 2, 2, 1, 1, 1, 1, 2, 2, 2, 2, 2, 2, 2, 2, 2, 2, 2, 2, 2, 2, 2, 2, 1, 2, 2, 2, 2, 2, 2, 2, 2, 2, 2, 2, 2, 2, 2, 2, 2, 2, 1, 1, 1, 1, 1, 1, 1, 1, 1, 1, 2, 2, 2, 1, 2, 2, 1, 1, 1, 1, 1, 1, 2, 2, 2, 2, 1, 2])
_uv = me_cube_008.uv_layers.new(name='UVMap')
_uv.uv.foreach_set('vector', [0.4818, 0.2405, 0.4818, 0.00076, 0.4518, 0.0007599, 0.4219, 0.0007599, 0.3919, 0.0007599, 0.3619, 0.0007599, 0.3319, 0.0007599, 0.302, 0.0007599, 0.272, 0.0007599, 0.242, 0.00076, 0.242, 0.2405, 0.7261, 0.4818, 0.7261, 0.242, 0.71, 0.242, 0.71, 0.4818, 0.0007599, 0.4818, 0.00076, 0.242, 0.2405, 0.242, 0.2405, 0.4818, 0.01683, 0.2405, 0.01683, 0.00076, 0.04479, 0.00076, 0.07275, 0.00076, 0.1007, 0.00076, 0.1287, 0.00076, 0.1566, 0.0007599, 0.1846, 0.0007599, 0.2126, 0.0007599, 0.2405, 0.0007599, 0.2405, 0.2405, 0.7085, 0.242, 0.6925, 0.242, 0.6925, 0.4818, 0.7085, 0.4818, 0.6511, 0.0607, 0.679, 0.0607, 0.679, 0.09067, 0.6511, 0.09067, 0.1521, 0.6659, 0.1521, 0.6959, 0.3033, 0.6959, 0.3033, 0.6659, 0.4657, 0.242, 0.242, 0.242, 0.242, 0.4818, 0.4657, 0.4818, 0.00076, 0.2405, 0.0007599, 0.00076, 0.01683, 0.00076, 0.01683, 0.2405, 0.6909, 0.4818, 0.6909, 0.242, 0.663, 0.242, 0.635, 0.242, 0.6071, 0.242, 0.5791, 0.242, 0.5511, 0.242, 0.5232, 0.242, 0.4952, 0.242, 0.4672, 0.242, 0.4672, 0.4818, 0.8992, 0.431, 0.8992, 0.4589, 0.7793, 0.4563, 0.7793, 0.4336, 0.8005, 0.0007599, 0.8005, 0.03073, 0.6806, 0.02907, 0.6806, 0.002421, 0.9309, 0.3576, 0.9183, 0.3576, 0.9183, 0.242, 0.9309, 0.242, 0.7452, 0.6327, 0.7752, 0.6331, 0.7752, 0.5132, 0.7452, 0.5128, 0.5053, 0.5133, 0.5332, 0.5133, 0.5332, 0.5433, 0.5053, 0.5433, 0.5612, 0.5133, 0.5891, 0.5133, 0.5891, 0.5433, 0.5612, 0.5433, 0.5907, 0.5743, 0.6186, 0.5743, 0.6186, 0.6042, 0.5907, 0.6042, 0.3934, 0.5133, 0.4214, 0.5133, 0.4214, 0.5433, 0.3934, 0.5433, 0.4493, 0.5133, 0.4773, 0.5133, 0.4773, 0.5433, 0.4493, 0.5433, 0.5437, 0.7589, 0.5437, 0.7889, 0.1521, 0.7852, 0.1521, 0.7625, 0.4833, 0.0007599, 0.5113, 0.0007599, 0.5113, 0.03073, 0.4833, 0.03073, 0.5392, 0.0007599, 0.5672, 0.0007599, 0.5672, 0.03073, 0.5392, 0.03073, 0.5952, 0.0607, 0.6231, 0.0607, 0.6231, 0.09067, 0.5952, 0.09067, 0.5952, 0.0007599, 0.6231, 0.0007599, 0.6231, 0.03073, 0.5952, 0.03073, 0.6511, 0.03073, 0.6511, 0.00076, 0.6511, 0.00076, 0.6511, 0.03073, 0.6231, 0.0007599, 0.6511, 0.00076, 0.6511, 0.03073, 0.6231, 0.03073, 0.5332, 0.6032, 0.5612, 0.6032, 0.5612, 0.6332, 0.5332, 0.6332, 0.5612, 0.6032, 0.5891, 0.6032, 0.5891, 0.6332, 0.5612, 0.6332, 0.5672, 0.0007599, 0.5952, 0.0007599, 0.5952, 0.03073, 0.5672, 0.03073, 0.6745, 0.6042, 0.7025, 0.6042, 0.7025, 0.6342, 0.6745, 0.6342, 0.1207, 0.8667, 0.1207, 0.8966, 0.0007599, 0.895, 0.0007599, 0.8683, 0.5672, 0.0607, 0.5952, 0.0607, 0.5952, 0.09067, 0.5672, 0.09067, 0.5672, 0.03073, 0.5952, 0.03073, 0.5952, 0.0607, 0.5672, 0.0607, 0.5952, 0.03073, 0.6231, 0.03073, 0.6231, 0.0607, 0.5952, 0.0607, 0.5113, 0.0007599, 0.5392, 0.0007599, 0.5392, 0.03073, 0.5113, 0.03073, 0.6186, 0.6042, 0.6466, 0.6042, 0.6466, 0.6342, 0.6186, 0.6342, 0.6466, 0.6042, 0.6745, 0.6042, 0.6745, 0.6342, 0.6466, 0.6342, 0.8924, 0.02872, 0.8924, 0.0007599, 0.9223, 0.0007599, 0.9223, 0.02872, 0.9223, 0.0582, 0.9223, 0.03024, 0.9523, 0.03024, 0.9523, 0.0582, 0.5907, 0.6042, 0.6186, 0.6042, 0.6186, 0.6342, 0.5907, 0.6342, 0.868, 0.09219, 0.868, 0.1222, 0.4833, 0.1185, 0.4833, 0.09588, 0.9223, 0.02872, 0.9223, 0.0007599, 0.9523, 0.0007599, 0.9523, 0.02872, 0.4833, 0.03073, 0.5113, 0.03073, 0.5113, 0.0607, 0.4833, 0.0607, 0.4214, 0.5133, 0.4493, 0.5133, 0.4493, 0.5433, 0.4214, 0.5433, 0.4214, 0.4833, 0.4493, 0.4833, 0.4493, 0.5133, 0.4214, 0.5133, 0.7578, 0.9418, 0.7578, 0.9698, 0.6378, 0.9682, 0.6378, 0.9433, 0.1222, 0.8652, 0.1502, 0.8652, 0.1502, 0.8951, 0.1222, 0.8951, 0.1222, 0.8352, 0.1502, 0.8352, 0.1502, 0.8652, 0.1222, 0.8652, 0.923, 0.7904, 0.923, 0.8183, 0.5383, 0.8166, 0.5383, 0.7921, 0.8924, 0.0582, 0.8924, 0.03024, 0.9223, 0.03024, 0.9223, 0.0582, 0.09067, 0.8337, 0.0607, 0.8337, 0.06228, 0.4833, 0.08909, 0.4833, 0.923, 0.6934, 0.923, 0.6654, 0.5383, 0.6689, 0.5383, 0.69, 0.5332, 0.5133, 0.5612, 0.5133, 0.5612, 0.5433, 0.5332, 0.5433, 0.5332, 0.4833, 0.5612, 0.4833, 0.5612, 0.5133, 0.5332, 0.5133, 0.1207, 0.8652, 0.1207, 0.8352, 0.0007599, 0.8368, 0.0007599, 0.8635, 0.4773, 0.5133, 0.5053, 0.5133, 0.5053, 0.5433, 0.4773, 0.5433, 0.4773, 0.4833, 0.5053, 0.4833, 0.5053, 0.5133, 0.4773, 0.5133, 0.9758, 0.9123, 0.9758, 0.9403, 0.8559, 0.9387, 0.8559, 0.9139, 0.6745, 0.5743, 0.7025, 0.5743, 0.7025, 0.6042, 0.6745, 0.6042, 0.8982, 0.6327, 0.9261, 0.6331, 0.9261, 0.5132, 0.8982, 0.5128, 0.5053, 0.5433, 0.5332, 0.5433, 0.5332, 0.5732, 0.5053, 0.5732, 0.5332, 0.5732, 0.5612, 0.5732, 0.5612, 0.6032, 0.5332, 0.6032, 0.5332, 0.5433, 0.5612, 0.5433, 0.5612, 0.5732, 0.5332, 0.5732, 0.7778, 0.3576, 0.7615, 0.3576, 0.7615, 0.242, 0.7778, 0.242, 0.6186, 0.5743, 0.6466, 0.5743, 0.6466, 0.6042, 0.6186, 0.6042, 0.5368, 0.8518, 0.5368, 0.8219, 0.1865, 0.8234, 0.1865, 0.8503, 0.4493, 0.5433, 0.4773, 0.5433, 0.4773, 0.5732, 0.4493, 0.5732, 0.9299, 0.7554, 0.9299, 0.7274, 0.5452, 0.7284, 0.5452, 0.7544, 0.5113, 0.03073, 0.5392, 0.03073, 0.5392, 0.0607, 0.5113, 0.0607, 0.5392, 0.03073, 0.5672, 0.03073, 0.5672, 0.0607, 0.5392, 0.0607, 0.506, 0.2161, 0.506, 0.2404, 0.506, 0.2404, 0.506, 0.2161, 0.6231, 0.03073, 0.6511, 0.03073, 0.6511, 0.0607, 0.6231, 0.0607, 0.679, 0.03073, 0.679, 0.0607, 0.679, 0.0607, 0.679, 0.03073, 0.7437, 0.4818, 0.7276, 0.4818, 0.7276, 0.4518, 0.7276, 0.4219, 0.7276, 0.3919, 0.7276, 0.3619, 0.7276, 0.3319, 0.7276, 0.302, 0.7276, 0.272, 0.7276, 0.242, 0.7437, 0.242, 0.3919, 0.6344, 0.1521, 0.6344, 0.1521, 0.4833, 0.3919, 0.4833, 0.922, 0.2146, 0.9059, 0.2146, 0.9059, 0.06349, 0.922, 0.06349, 0.9007, 0.3932, 0.9168, 0.3932, 0.9168, 0.242, 0.9007, 0.242, 0.0607, 0.8337, 0.09067, 0.8337, 0.09067, 0.6825, 0.0607, 0.6825, 0.1521, 0.6959, 0.1521, 0.7259, 0.3033, 0.7259, 0.3033, 0.6959, 0.09067, 0.8337, 0.1206, 0.8337, 0.1206, 0.6825, 0.09067, 0.6825, 0.1206, 0.8337, 0.1506, 0.8337, 0.1506, 0.6825, 0.1206, 0.6825, 0.0007599, 0.8337, 0.03073, 0.8337, 0.03073, 0.6825, 0.00076, 0.6825, 0.1521, 0.636, 0.1521, 0.6659, 0.3033, 0.6659, 0.3033, 0.636, 0.03073, 0.8337, 0.0607, 0.8337, 0.0607, 0.6825, 0.03073, 0.6825, 0.8559, 0.6073, 0.8804, 0.6073, 0.8804, 0.6336, 0.8559, 0.6336, 0.554, 0.2161, 0.5751, 0.2161, 0.5751, 0.2387, 0.554, 0.2387, 0.5075, 0.2161, 0.5298, 0.2161, 0.5298, 0.2401, 0.5075, 0.2401, 0.1222, 0.8966, 0.1482, 0.8966, 0.1482, 0.9245, 0.1222, 0.9245, 0.923, 0.7229, 0.923, 0.6949, 0.5383, 0.6966, 0.5383, 0.7212, 0.1521, 0.7259, 0.1521, 0.6959, 0.5368, 0.6977, 0.5368, 0.7241, 0.5368, 0.8828, 0.5368, 0.9108, 0.1521, 0.9074, 0.1521, 0.8863, 0.923, 0.8828, 0.923, 0.9108, 0.5383, 0.9098, 0.5383, 0.8838, 0.5368, 0.8203, 0.5368, 0.7904, 0.1521, 0.7934, 0.1521, 0.8173, 0.5368, 0.8219, 0.5368, 0.8518, 0.1521, 0.8488, 0.1521, 0.8249, 0.5437, 0.7274, 0.5437, 0.7574, 0.159, 0.7563, 0.159, 0.7284, 0.868, 0.1536, 0.868, 0.1237, 0.4833, 0.1274, 0.4833, 0.15, 0.4833, 0.1552, 0.4833, 0.1851, 0.868, 0.1841, 0.868, 0.1562, 0.923, 0.6639, 0.923, 0.636, 0.5383, 0.6388, 0.5383, 0.6611, 0.5437, 0.7889, 0.5437, 0.7589, 0.159, 0.7607, 0.159, 0.787, 0.923, 0.8199, 0.923, 0.8478, 0.5383, 0.845, 0.5383, 0.8227, 0.5313, 0.2161, 0.5525, 0.2161, 0.5525, 0.2388, 0.5313, 0.2388, 0.5437, 0.7574, 0.5437, 0.7274, 0.1521, 0.7311, 0.1521, 0.7537, 0.8749, 0.1867, 0.8749, 0.2146, 0.4833, 0.2112, 0.4833, 0.1901, 0.5437, 0.8813, 0.5437, 0.8534, 0.1521, 0.8568, 0.1521, 0.8779, 0.7071, 0.06374, 0.7321, 0.06374, 0.7321, 0.09054, 0.7071, 0.09054, 0.6806, 0.06374, 0.7056, 0.06374, 0.7056, 0.09054, 0.6806, 0.09054, 0.8956, 0.7889, 0.8956, 0.7589, 0.5452, 0.7605, 0.5452, 0.7873, 0.941, 0.5113, 0.941, 0.4833, 0.5907, 0.4848, 0.5907, 0.5098, 0.8543, 0.9123, 0.8543, 0.9403, 0.504, 0.9388, 0.504, 0.9138, 0.5025, 0.9123, 0.5025, 0.9403, 0.1521, 0.9388, 0.1521, 0.9138, 0.5368, 0.7904, 0.5368, 0.8203, 0.1865, 0.8188, 0.1865, 0.792, 0.8956, 0.8813, 0.8956, 0.8534, 0.5452, 0.8548, 0.5452, 0.8798, 0.4833, 0.2161, 0.506, 0.2161, 0.506, 0.2161, 0.4833, 0.2161, 0.8992, 0.398, 0.8992, 0.368, 0.7793, 0.3708, 0.7793, 0.3951, 0.4833, 0.1851, 0.4833, 0.1552, 0.6032, 0.158, 0.6032, 0.1823, 0.1207, 0.9261, 0.1207, 0.8982, 0.00076, 0.9008, 0.0007599, 0.9235, 0.272, 0.9698, 0.272, 0.9418, 0.1521, 0.9433, 0.1521, 0.9682, 0.4833, 0.2161, 0.506, 0.2161, 0.506, 0.2404, 0.4833, 0.2404, 0.6231, 0.09067, 0.6231, 0.0607, 0.6231, 0.0607, 0.6231, 0.09067, 0.6231, 0.0607, 0.6511, 0.0607, 0.6511, 0.0607, 0.6231, 0.0607, 0.6511, 0.09067, 0.6231, 0.09067, 0.6231, 0.09067, 0.6511, 0.09067, 0.6511, 0.0607, 0.6511, 0.09067, 0.6511, 0.09067, 0.6511, 0.0607, 0.4833, 0.2404, 0.4833, 0.2161, 0.4833, 0.2161, 0.4833, 0.2404, 0.506, 0.2404, 0.4833, 0.2404, 0.4833, 0.2404, 0.506, 0.2404, 0.9004, 0.7868, 0.8971, 0.7589, 0.9271, 0.762, 0.9271, 0.7868, 0.9007, 0.3995, 0.9287, 0.4045, 0.9287, 0.4311, 0.9038, 0.4311, 0.9038, 0.4311, 0.9287, 0.4311, 0.9287, 0.4578, 0.9038, 0.4578, 0.76, 0.06374, 0.7849, 0.06374, 0.7849, 0.09039, 0.76, 0.09039, 0.8295, 0.6073, 0.8543, 0.6073, 0.8543, 0.6339, 0.8295, 0.6339, 0.7767, 0.6073, 0.8016, 0.6073, 0.8016, 0.6339, 0.7767, 0.6339, 0.8031, 0.6073, 0.828, 0.6073, 0.828, 0.6339, 0.8031, 0.6339, 0.7336, 0.06374, 0.7585, 0.06374, 0.7585, 0.09039, 0.7336, 0.09039, 0.5907, 0.5428, 0.5907, 0.5727, 0.7106, 0.5694, 0.7106, 0.5428, 0.5907, 0.5128, 0.5907, 0.5428, 0.7106, 0.5428, 0.7106, 0.5161, 0.8966, 0.5758, 0.8966, 0.6057, 0.7767, 0.6041, 0.7767, 0.5774, 0.8966, 0.5443, 0.8966, 0.5743, 0.7767, 0.5726, 0.7767, 0.5459, 0.8992, 0.3035, 0.8992, 0.2735, 0.7793, 0.2752, 0.7793, 0.3018, 0.272, 0.9713, 0.272, 0.9992, 0.1521, 0.9977, 0.1521, 0.9728, 0.1207, 0.9851, 0.1207, 0.9571, 0.0007599, 0.9587, 0.0007599, 0.9835, 0.8992, 0.335, 0.8992, 0.305, 0.7793, 0.3067, 0.7793, 0.3333, 0.6363, 0.9418, 0.6363, 0.9698, 0.5164, 0.9682, 0.5164, 0.9433, 0.8966, 0.5128, 0.8966, 0.5428, 0.7767, 0.5411, 0.7767, 0.5145, 0.3935, 0.9992, 0.3935, 0.9713, 0.2736, 0.9728, 0.2736, 0.9977, 0.8764, 0.2146, 0.9044, 0.2143, 0.9044, 0.09434, 0.8764, 0.0947, 0.8005, 0.03225, 0.8005, 0.06222, 0.6806, 0.06056, 0.6806, 0.03391, 0.3935, 0.9418, 0.3935, 0.9698, 0.2736, 0.9682, 0.2736, 0.9433, 0.5149, 0.9713, 0.5149, 0.9992, 0.395, 0.9977, 0.395, 0.9728, 0.7437, 0.6327, 0.7137, 0.6327, 0.7121, 0.5128, 0.7437, 0.5128, 0.8992, 0.272, 0.8992, 0.242, 0.7793, 0.2437, 0.7793, 0.2703, 0.8992, 0.3665, 0.8992, 0.3365, 0.7793, 0.3382, 0.7793, 0.3648, 0.8792, 0.9698, 0.8792, 0.9418, 0.7593, 0.9433, 0.7593, 0.9682, 0.8992, 0.3995, 0.8992, 0.4295, 0.7793, 0.4295, 0.7793, 0.4028, 0.5149, 0.9698, 0.5149, 0.9418, 0.395, 0.9433, 0.395, 0.9682, 0.1207, 0.9276, 0.1207, 0.9556, 0.0007599, 0.9541, 0.0007599, 0.9292, 0.8238, 0.08184, 0.802, 0.08184, 0.802, 0.0007599, 0.8238, 0.0007599, 0.8457, 0.08184, 0.8238, 0.08184, 0.8238, 0.0007599, 0.8457, 0.0007599, 0.6511, 0.00076, 0.679, 0.00076, 0.679, 0.00076, 0.6511, 0.00076, 0.679, 0.0607, 0.6511, 0.0607, 0.6511, 0.0607, 0.679, 0.0607, 0.679, 0.00076, 0.679, 0.03073, 0.679, 0.03073, 0.679, 0.00076, 0.6511, 0.0607, 0.6511, 0.03073, 0.6511, 0.03073, 0.6511, 0.0607, 0.6709, 0.05256, 0.6709, 0.03073, 0.679, 0.03073, 0.679, 0.0607, 0.6709, 0.03073, 0.6709, 0.008895, 0.679, 0.00076, 0.679, 0.03073, 0.6592, 0.008895, 0.6592, 0.03073, 0.6511, 0.03073, 0.6511, 0.00076, 0.6709, 0.008895, 0.6592, 0.008895, 0.6511, 0.00076, 0.679, 0.00076, 0.6592, 0.03073, 0.6592, 0.05256, 0.6511, 0.0607, 0.6511, 0.03073, 0.6592, 0.05256, 0.6709, 0.05256, 0.679, 0.0607, 0.6511, 0.0607, 0.9235, 0.1806, 0.9352, 0.1806, 0.9352, 0.2024, 0.9235, 0.2024, 0.9235, 0.2024, 0.9352, 0.2024, 0.9352, 0.2243, 0.9235, 0.2243, 0.869, 0.08184, 0.8909, 0.08184, 0.8909, 0.0007599, 0.869, 0.0007599, 0.9363, 0.8715, 0.9246, 0.8715, 0.9246, 0.7904, 0.9363, 0.7904, 0.9246, 0.717, 0.9363, 0.717, 0.9363, 0.636, 0.9246, 0.636, 0.8472, 0.08184, 0.869, 0.08184, 0.869, 0.0007599, 0.8472, 0.0007599, 0.5815, 0.5732, 0.5815, 0.557, 0.5891, 0.5433, 0.5891, 0.5732, 0.5815, 0.5895, 0.5815, 0.5732, 0.5891, 0.5732, 0.5891, 0.6032, 0.5688, 0.5895, 0.5815, 0.5895, 0.5891, 0.6032, 0.5612, 0.6032, 0.5815, 0.557, 0.5688, 0.557, 0.5612, 0.5433, 0.5891, 0.5433, 0.5688, 0.5732, 0.5688, 0.5895, 0.5612, 0.6032, 0.5612, 0.5732, 0.5688, 0.557, 0.5688, 0.5732, 0.5612, 0.5732, 0.5612, 0.5433, 0.9183, 0.3754, 0.9309, 0.3754, 0.9309, 0.3917, 0.9183, 0.3917, 0.9183, 0.3591, 0.9309, 0.3591, 0.9309, 0.3754, 0.9183, 0.3754, 0.7452, 0.4747, 0.7615, 0.4747, 0.7615, 0.3591, 0.7452, 0.3591, 0.7615, 0.3576, 0.7452, 0.3576, 0.7452, 0.242, 0.7615, 0.242, 0.9235, 0.1791, 0.9361, 0.1791, 0.9361, 0.06349, 0.9235, 0.06349, 0.7615, 0.4747, 0.7778, 0.4747, 0.7778, 0.3591, 0.7615, 0.3591])
me_cube_008.materials.append(mat_circuitboard)
me_cube_008.materials.append(mat_greenbase)
me_cube_008.materials.append(mat_microchips)
me_cube_008.materials.append(mat_plug)
me_cube_008.use_remesh_preserve_volume = False
me_cube_008.use_remesh_preserve_attributes = False
me_cube_008.use_mirror_vertex_groups = False
me_cube_008.update()
me_cylinder_005 = bpy.data.meshes.new('Cylinder.005')
me_cylinder_005.from_pydata([(-0.01124, 0.3553, -21.01), (0.3237, 0.1619, -21.01), (0.3237, -0.2249, -21.01), (-0.01124, -0.4183, -21.01), (-0.3462, -0.2249, -21.01), (-0.3462, 0.1619, -21.01), (-0.01124, 0.3553, -37.77), (0.3237, 0.1619, -37.77), (0.3237, -0.2249, -37.77), (-0.01124, -0.4183, -37.77), (-0.3462, -0.2249, -37.77), (-0.3462, 0.1619, -37.77), (-0.01124, 0.6218, -1.999), (-0.01124, 0.9685, 0.0005183), (0.5545, 0.2951, -1.999), (0.8548, 0.4685, 0.0005183), (0.5545, -0.3581, -1.999), (0.8548, -0.5315, 0.0005183), (-0.01124, -0.6847, -1.999), (-0.01124, -1.031, 0.0005183), (-0.577, -0.3581, -1.999), (-0.8773, -0.5315, 0.0005183), (-0.577, 0.2951, -1.999), (-0.8773, 0.4685, 0.0005183), (-0.01124, 0.9685, -1.999), (0.8548, 0.4685, -1.999), (0.8548, -0.5315, -1.999), (-0.01124, -1.031, -1.999), (-0.8773, -0.5315, -1.999), (-0.8773, 0.4685, -1.999), (-0.01124, 0.3553, -21.01), (0.3237, 0.1619, -21.01), (0.3237, -0.2249, -21.01), (-0.01124, -0.4183, -21.01), (-0.3462, -0.2249, -21.01), (-0.3462, 0.1619, -21.01), (-0.01124, 0.5232, -9.031), (-0.01124, 0.5427, -7.641), (-0.01124, 0.4344, -15.37), (-0.01124, 0.4539, -13.98), (-0.4316, 0.2112, -13.98), (-0.4147, 0.2014, -15.37), (-0.5085, 0.2556, -7.641), (-0.4916, 0.2458, -9.031), (-0.4916, -0.3088, -9.031), (-0.5085, -0.3186, -7.641), (-0.4147, -0.2644, -15.37), (-0.4316, -0.2742, -13.98), (-0.01124, -0.5168, -13.98), (-0.01124, -0.4974, -15.37), (-0.01124, -0.6057, -7.641), (-0.01124, -0.5862, -9.031), (0.4691, -0.3088, -9.031), (0.486, -0.3186, -7.641), (0.3922, -0.2644, -15.37), (0.4091, -0.2742, -13.98), (0.4091, 0.2112, -13.98), (0.3922, 0.2014, -15.37), (0.486, 0.2556, -7.641), (0.4691, 0.2458, -9.031), (0.5213, 0.276, -7.366), (0.5033, 0.2656, -8.855), (-0.01124, 0.5626, -8.855), (-0.01124, 0.5835, -7.366), (0.439, 0.2284, -14.15), (0.4209, 0.218, -15.64), (-0.01124, 0.4675, -15.64), (-0.01124, 0.4883, -14.15), (-0.01124, -0.6465, -7.366), (-0.01124, -0.6256, -8.855), (0.5033, -0.3286, -8.855), (0.5213, -0.339, -7.366), (-0.01124, -0.5513, -14.15), (-0.01124, -0.5305, -15.64), (0.4209, -0.281, -15.64), (0.439, -0.2914, -14.15), (-0.5438, 0.276, -7.366), (-0.5258, 0.2656, -8.855), (-0.5258, -0.3286, -8.855), (-0.5438, -0.339, -7.366), (-0.4614, 0.2284, -14.15), (-0.4434, 0.218, -15.64), (-0.4434, -0.281, -15.64), (-0.4614, -0.2914, -14.15), (-0.01124, 0.3553, -37.77), (0.3237, 0.1619, -37.77), (0.3237, -0.2249, -37.77), (-0.01124, -0.4183, -37.77), (-0.3462, -0.2249, -37.77), (-0.3462, 0.1619, -37.77)], [], [(4, 5, 11, 10), (2, 3, 9, 8), (0, 1, 7, 6), (5, 0, 6, 11), (3, 4, 10, 9), (1, 2, 8, 7), (24, 13, 15, 25), (25, 15, 17, 26), (26, 17, 19, 27), (27, 19, 21, 28), (15, 13, 23, 21, 19, 17), (28, 21, 23, 29), (29, 23, 13, 24), (46, 41, 35, 34), (14, 12, 24, 25), (16, 14, 25, 26), (18, 16, 26, 27), (20, 18, 27, 28), (22, 20, 28, 29), (12, 22, 29, 24), (54, 49, 33, 32), (44, 43, 40, 47), (52, 51, 48, 55), (41, 38, 30, 35), (43, 36, 39, 40), (38, 57, 31, 30), (14, 16, 53, 58), (16, 18, 50, 53), (18, 20, 45, 50), (20, 22, 42, 45), (59, 52, 55, 56), (57, 54, 32, 31), (51, 44, 47, 48), (49, 46, 34, 33), (12, 14, 58, 37), (36, 59, 56, 39), (41, 46, 82, 81), (44, 51, 69, 78), (49, 54, 74, 73), (40, 39, 67, 80), (57, 38, 66, 65), (56, 55, 75, 64), (38, 41, 81, 66), (45, 42, 76, 79), (54, 57, 65, 74), (53, 50, 68, 71), (42, 37, 63, 76), (37, 58, 60, 63), (22, 12, 37, 42), (61, 62, 63, 60), (65, 66, 67, 64), (69, 70, 71, 68), (73, 74, 75, 72), (77, 78, 79, 76), (81, 82, 83, 80), (70, 61, 60, 71), (74, 65, 64, 75), (78, 69, 68, 79), (82, 73, 72, 83), (62, 77, 76, 63), (66, 81, 80, 67), (50, 45, 79, 68), (39, 56, 64, 67), (55, 48, 72, 75), (46, 49, 73, 82), (47, 40, 80, 83), (59, 36, 62, 61), (48, 47, 83, 72), (51, 52, 70, 69), (52, 59, 61, 70), (43, 44, 78, 77), (36, 43, 77, 62), (58, 53, 71, 60), (84, 85, 86, 87, 88, 89)])
me_cylinder_005.polygons.foreach_set('material_index', [1, 1, 1, 1, 1, 1, 0, 0, 0, 0, 0, 0, 0, 0, 0, 0, 0, 0, 0, 0, 0, 0, 0, 0, 0, 0, 0, 0, 0, 0, 0, 0, 0, 0, 0, 0, 2, 2, 2, 2, 2, 0, 2, 2, 0, 2, 2, 2, 0, 2, 2, 2, 2, 2, 2, 0, 0, 2, 2, 2, 2, 2, 2, 2, 2, 2, 2, 2, 2, 0, 2, 2, 0, 1])
me_cylinder_005.materials.append(mat_bodybase)
me_cylinder_005.materials.append(mat_goldreflective)
me_cylinder_005.materials.append(mat_bodytrim)
me_cylinder_005.use_remesh_preserve_volume = False
me_cylinder_005.use_remesh_preserve_attributes = False
me_cylinder_005.use_mirror_vertex_groups = False
me_cylinder_005.update()
me_circle_001 = bpy.data.meshes.new('Circle.001')
me_circle_001.from_pydata([(-0.004403, 1.006, 0.2014), (-0.3464, 0.9462, 0.2014), (-0.6472, 0.7725, 0.2014), (-0.8704, 0.5065, 0.2014), (-0.9892, 0.1801, 0.2014), (-0.9892, -0.1672, 0.2014), (-0.8704, -0.4935, 0.2014), (-0.6472, -0.7596, 0.2014), (-0.3464, -0.9332, 0.2014), (-0.004403, -0.9935, 0.2014), (0.3376, -0.9332, 0.2014), (0.6384, -0.7596, 0.2014), (0.8616, -0.4935, 0.2014), (0.9804, -0.1672, 0.2014), (0.9804, 0.1801, 0.2014), (0.8616, 0.5065, 0.2014), (0.6384, 0.7725, 0.2014), (0.3376, 0.9462, 0.2014), (-0.004402, 0.5811, -5.96e-07), (-0.2009, 0.5465, -5.96e-07), (-0.3738, 0.4467, -5.96e-07), (-0.5021, 0.2938, -5.96e-07), (-0.5703, 0.1062, -5.96e-07), (-0.5703, -0.09333, -5.96e-07), (-0.5021, -0.2809, -5.96e-07), (-0.3738, -0.4337, -5.96e-07), (-0.2009, -0.5335, -5.96e-07), (-0.004403, -0.5682, -5.96e-07), (0.1921, -0.5335, -5.96e-07), (0.365, -0.4337, -5.96e-07), (0.4933, -0.2809, -5.96e-07), (0.5615, -0.09333, -5.96e-07), (0.5615, 0.1062, -5.96e-07), (0.4933, 0.2938, -5.96e-07), (0.365, 0.4467, -5.96e-07), (0.1921, 0.5465, -5.96e-07), (-0.4624, -0.05666, 0.02389), (-0.008669, -0.05666, 0.4777), (-0.4624, 0.06669, 0.02389), (-0.008669, 0.06669, 0.4777), (0.4451, -0.05666, 0.02389), (0.4451, 0.06669, 0.02389), (-0.5813, -0.05666, 0.02389), (-0.008669, -0.05666, 0.5965), (-0.008669, 0.06669, 0.5965), (-0.5813, 0.06669, 0.02389), (0.5639, 0.06669, 0.02389), (0.5639, -0.05666, 0.02389), (-0.1226, 0.4525, 0.02389), (-0.08309, 0.000429, 0.4777), (0.0002434, 0.4632, 0.02389), (0.03979, 0.01118, 0.4777), (-0.04354, -0.4516, 0.02389), (0.07934, -0.4409, 0.02389), (-0.133, 0.5709, 0.02389), (-0.08309, 0.000429, 0.5965), (0.03979, 0.01118, 0.5965), (-0.01012, 0.5816, 0.02389), (0.0897, -0.5593, 0.02389), (-0.03318, -0.57, 0.02389)], [], [(8, 9, 27, 26), (1, 2, 20, 19), (16, 17, 35, 34), (9, 10, 28, 27), (2, 3, 21, 20), (17, 0, 18, 35), (10, 11, 29, 28), (3, 4, 22, 21), (11, 12, 30, 29), (4, 5, 23, 22), (12, 13, 31, 30), (5, 6, 24, 23), (13, 14, 32, 31), (6, 7, 25, 24), (14, 15, 33, 32), (7, 8, 26, 25), (0, 1, 19, 18), (15, 16, 34, 33), (19, 20, 21, 22, 23, 24, 25, 26, 27, 28, 29, 30, 31, 32, 33, 34, 35, 18), (42, 43, 44, 45), (41, 40, 37, 39), (46, 44, 43, 47), (36, 37, 43, 42), (39, 38, 45, 44), (36, 38, 39, 37), (41, 39, 44, 46), (37, 40, 47, 43), (45, 38, 36, 42), (47, 40, 41, 46), (54, 55, 56, 57), (53, 52, 49, 51), (58, 56, 55, 59), (48, 49, 55, 54), (51, 50, 57, 56), (48, 50, 51, 49), (53, 51, 56, 58), (49, 52, 59, 55), (57, 50, 48, 54), (59, 52, 53, 58)])
me_circle_001.polygons.foreach_set('material_index', [0, 0, 0, 0, 0, 0, 0, 0, 0, 0, 0, 0, 0, 0, 0, 0, 0, 0, 0, 1, 1, 1, 1, 1, 1, 1, 1, 1, 1, 1, 0, 1, 1, 1, 0, 1, 1, 1, 0])
me_circle_001.materials.append(mat_radarbody)
me_circle_001.materials.append(mat_radar_posts)
me_circle_001.use_remesh_preserve_volume = False
me_circle_001.use_remesh_preserve_attributes = False
me_circle_001.use_mirror_vertex_groups = False
me_circle_001.update()
me_cylinder_006 = bpy.data.meshes.new('Cylinder.006')
me_cylinder_006.from_pydata([(-0.015, 0.4182, -20.09), (0.35, -0.214, -20.09), (0.015, -0.4074, -20.09), (-0.35, 0.2248, -20.09), (-0.0238, 0.4365, -36.8), (0.3615, -0.2324, -36.63), (0.02656, -0.4258, -36.63), (-0.3588, 0.2431, -36.8), (-2.792e-09, 0.3922, -20.09), (0.335, -0.188, -20.09), (-3.336e-08, -0.3814, -20.09), (-0.335, 0.1988, -20.09), (-1.816e-07, 0.3922, -36.86), (0.335, -0.188, -36.86), (-2.122e-07, -0.3814, -36.86), (-0.335, 0.1988, -36.86), (-0.1825, 0.3215, -20.09), (-0.1913, 0.3398, -36.8), (-0.35, 0.2248, -28.47), (-0.015, 0.4182, -28.47), (-0.1825, 0.3215, -28.47), (-0.09874, 0.3698, -20.09), (-0.1075, 0.3882, -36.8), (-0.35, 0.2248, -32.67), (-0.015, 0.4182, -24.28), (-0.2662, 0.2731, -20.09), (-0.275, 0.2915, -36.8), (-0.35, 0.2248, -24.28), (-0.015, 0.4182, -32.67), (-0.1825, 0.3215, -32.67), (-0.1825, 0.3215, -24.28), (-0.2662, 0.2731, -28.47), (-0.09874, 0.3698, -28.47), (-0.09874, 0.3698, -24.28), (-0.2662, 0.2731, -24.28), (-0.2662, 0.2731, -32.67), (-0.09874, 0.3698, -32.67), (0.1825, -0.3107, -20.09), (0.194, -0.3291, -36.63), (0.015, -0.4074, -28.47), (0.35, -0.214, -28.47), (0.1825, -0.3107, -28.47), (0.09874, -0.359, -20.09), (0.1103, -0.3775, -36.63), (0.015, -0.4074, -32.67), (0.35, -0.214, -24.28), (0.2662, -0.2623, -20.09), (0.2778, -0.2808, -36.63), (0.015, -0.4074, -24.28), (0.35, -0.214, -32.67), (0.1825, -0.3107, -32.67), (0.1825, -0.3107, -24.28), (0.2662, -0.2623, -28.47), (0.09874, -0.359, -28.47), (0.09874, -0.359, -24.28), (0.2662, -0.2623, -24.28), (0.2662, -0.2623, -32.67), (0.09874, -0.359, -32.67)], [], [(57, 44, 6, 43), (36, 28, 4, 22), (9, 13, 14, 10), (11, 15, 12, 8), (2, 42, 37, 46, 1, 9, 10), (0, 21, 16, 25, 3, 11, 8), (5, 47, 38, 43, 6, 14, 13), (7, 26, 17, 22, 4, 12, 15), (3, 27, 18, 23, 7, 15, 11), (6, 44, 39, 48, 2, 10, 14), (1, 45, 40, 49, 5, 13, 9), (4, 28, 19, 24, 0, 8, 12), (35, 29, 17, 26), (34, 30, 20, 31), (33, 24, 19, 32), (30, 33, 32, 20), (16, 21, 33, 30), (21, 0, 24, 33), (27, 34, 31, 18), (3, 25, 34, 27), (25, 16, 30, 34), (23, 35, 26, 7), (18, 31, 35, 23), (31, 20, 29, 35), (29, 36, 22, 17), (20, 32, 36, 29), (32, 19, 28, 36), (56, 50, 38, 47), (55, 51, 41, 52), (54, 48, 39, 53), (51, 54, 53, 41), (37, 42, 54, 51), (42, 2, 48, 54), (45, 55, 52, 40), (1, 46, 55, 45), (46, 37, 51, 55), (49, 56, 47, 5), (40, 52, 56, 49), (52, 41, 50, 56), (50, 57, 43, 38), (41, 53, 57, 50), (53, 39, 44, 57)])
me_cylinder_006.materials.append(mat_solarcells)
me_cylinder_006.use_remesh_preserve_volume = False
me_cylinder_006.use_remesh_preserve_attributes = False
me_cylinder_006.use_mirror_vertex_groups = False
me_cylinder_006.update()
me_cylinder_008 = bpy.data.meshes.new('Cylinder.008')
me_cylinder_008.from_pydata([(0.0, 0.6429, -1.0), (0.0, 0.6429, 1.132), (0.4546, 0.4546, -1.0), (0.4546, 0.4546, 1.132), (0.6429, -3.795e-08, -1.0), (0.6429, -3.795e-08, 1.132), (0.4546, -0.4546, -1.0), (0.4546, -0.4546, 1.132), (-5.862e-08, -0.6429, -1.0), (-5.862e-08, -0.6429, 1.132), (-0.4546, -0.4546, -1.0), (-0.4546, -0.4546, 1.132), (-0.6429, 1.192e-08, -1.0), (-0.6429, 1.192e-08, 1.132), (-0.4546, 0.4546, -1.0), (-0.4546, 0.4546, 1.132), (4.986e-17, 1.0, -0.2991), (1.247e-16, 1.0, 0.4189), (0.7071, 0.7071, 0.4189), (0.7071, 0.7071, -0.2991), (1.0, -5.982e-08, 0.4189), (1.0, -5.016e-08, -0.2991), (0.7071, -0.7071, 0.4189), (0.7071, -0.7071, -0.2991), (-8.742e-08, -1.0, 0.4189), (-8.742e-08, -1.0, -0.2991), (-0.7071, -0.7071, 0.4189), (-0.7071, -0.7071, -0.2991), (-1.0, -4.187e-09, 0.4189), (-1.0, 5.48e-09, -0.2991), (-0.7071, 0.7071, 0.4189), (-0.7071, 0.7071, -0.2991), (0.007994, 0.7744, -0.8517), (0.5556, 0.5476, -0.8517), (0.5926, 0.5926, 0.9505), (-6.051e-09, 0.8381, 0.9505), (0.7824, -5.841e-08, -0.8517), (0.8381, -3.482e-08, 0.9505), (0.5556, -0.5476, -0.8517), (0.5926, -0.5926, 0.9505), (0.007994, -0.7744, -0.8517), (-7.932e-08, -0.8381, 0.9505), (-0.5396, -0.5476, -0.8517), (-0.5926, -0.5926, 0.9505), (-0.7664, -1.533e-08, -0.8517), (-0.8381, 1.181e-08, 0.9505), (-0.5396, 0.5476, -0.8517), (-0.5926, 0.5926, 0.9505), (-0.1123, -9.068, -0.8211), (-0.1123, -9.068, 1.311), (0.3423, -9.256, -0.8211), (0.3423, -9.256, 1.311), (0.5306, -9.711, -0.8211), (0.5306, -9.711, 1.311), (0.3423, -10.17, -0.8211), (0.3423, -10.17, 1.311), (-0.1123, -10.35, -0.8211), (-0.1123, -10.35, 1.311), (-0.5668, -10.17, -0.8211), (-0.5668, -10.17, 1.311), (-0.7551, -9.711, -0.8211), (-0.7551, -9.711, 1.311), (-0.5668, -9.256, -0.8211), (-0.5668, -9.256, 1.311), (-0.1123, -8.711, -0.1202), (-0.1123, -8.711, 0.5978), (0.5948, -9.004, 0.5978), (0.5948, -9.004, -0.1202), (0.8877, -9.711, 0.5978), (0.8877, -9.711, -0.1202), (0.5948, -10.42, 0.5978), (0.5948, -10.42, -0.1202), (-0.1123, -10.71, 0.5978), (-0.1123, -10.71, -0.1202), (-0.8194, -10.42, 0.5978), (-0.8194, -10.42, -0.1202), (-1.112, -9.711, 0.5978), (-1.112, -9.711, -0.1202), (-0.8194, -9.004, 0.5978), (-0.8194, -9.004, -0.1202), (-0.1043, -8.936, -0.6728), (0.4433, -9.163, -0.6728), (0.4804, -9.118, 1.129), (-0.1123, -8.873, 1.129), (0.6701, -9.711, -0.6728), (0.7258, -9.711, 1.129), (0.4433, -10.26, -0.6728), (0.4804, -10.3, 1.129), (-0.1043, -10.49, -0.6728), (-0.1123, -10.55, 1.129), (-0.6519, -10.26, -0.6728), (-0.7049, -10.3, 1.129), (-0.8787, -9.711, -0.6728), (-0.9504, -9.711, 1.129), (-0.6519, -9.163, -0.6728), (-0.7049, -9.118, 1.129)], [], [(17, 35, 34, 18), (18, 34, 37, 20), (20, 37, 39, 22), (22, 39, 41, 24), (24, 41, 43, 26), (26, 43, 45, 28), (3, 1, 15, 13, 11, 9, 7, 5), (28, 45, 47, 30), (30, 47, 35, 17), (0, 2, 4, 6, 8, 10, 12, 14), (46, 31, 16, 32), (31, 30, 17, 16), (44, 29, 31, 46), (29, 28, 30, 31), (42, 27, 29, 44), (27, 26, 28, 29), (40, 25, 27, 42), (25, 24, 26, 27), (38, 23, 25, 40), (23, 22, 24, 25), (36, 21, 23, 38), (21, 20, 22, 23), (33, 19, 21, 36), (19, 18, 20, 21), (32, 16, 19, 33), (16, 17, 18, 19), (2, 0, 32, 33), (1, 3, 34, 35), (4, 2, 33, 36), (3, 5, 37, 34), (6, 4, 36, 38), (5, 7, 39, 37), (8, 6, 38, 40), (7, 9, 41, 39), (10, 8, 40, 42), (9, 11, 43, 41), (12, 10, 42, 44), (11, 13, 45, 43), (14, 12, 44, 46), (13, 15, 47, 45), (0, 14, 46, 32), (15, 1, 35, 47), (65, 83, 82, 66), (66, 82, 85, 68), (68, 85, 87, 70), (70, 87, 89, 72), (72, 89, 91, 74), (74, 91, 93, 76), (51, 49, 63, 61, 59, 57, 55, 53), (76, 93, 95, 78), (78, 95, 83, 65), (48, 50, 52, 54, 56, 58, 60, 62), (94, 79, 64, 80), (79, 78, 65, 64), (92, 77, 79, 94), (77, 76, 78, 79), (90, 75, 77, 92), (75, 74, 76, 77), (88, 73, 75, 90), (73, 72, 74, 75), (86, 71, 73, 88), (71, 70, 72, 73), (84, 69, 71, 86), (69, 68, 70, 71), (81, 67, 69, 84), (67, 66, 68, 69), (80, 64, 67, 81), (64, 65, 66, 67), (50, 48, 80, 81), (49, 51, 82, 83), (52, 50, 81, 84), (51, 53, 85, 82), (54, 52, 84, 86), (53, 55, 87, 85), (56, 54, 86, 88), (55, 57, 89, 87), (58, 56, 88, 90), (57, 59, 91, 89), (60, 58, 90, 92), (59, 61, 93, 91), (62, 60, 92, 94), (61, 63, 95, 93), (48, 62, 94, 80), (63, 49, 83, 95)])
me_cylinder_008.polygons.foreach_set('material_index', [0, 0, 0, 0, 0, 0, 1, 0, 1, 1, 1, 1, 0, 0, 0, 0, 0, 0, 0, 0, 0, 0, 0, 0, 0, 0, 1, 1, 1, 1, 1, 1, 1, 1, 1, 1, 1, 1, 1, 1, 1, 1, 0, 0, 0, 0, 1, 0, 1, 0, 0, 1, 0, 0, 0, 0, 0, 0, 1, 1, 0, 0, 0, 0, 0, 0, 0, 0, 1, 1, 1, 1, 1, 1, 1, 1, 1, 1, 1, 1, 1, 1, 1, 1])
me_cylinder_008.materials.append(mat_fuelbody)
me_cylinder_008.materials.append(mat_fueltrim)
me_cylinder_008.use_remesh_preserve_volume = False
me_cylinder_008.use_remesh_preserve_attributes = False
me_cylinder_008.use_mirror_vertex_groups = False
me_cylinder_008.update()

# ---- objects
ob_powercord = bpy.data.objects.new('PowerCord', me_torus_002)
ob_circuitboard = bpy.data.objects.new('CircuitBoard', me_cube_008)
ob_crashedbody = bpy.data.objects.new('CrashedBody', me_cylinder_005)
ob_radar_dish = bpy.data.objects.new('radar dish', me_circle_001)
ob_solarcells = bpy.data.objects.new('SolarCells', me_cylinder_006)
ob_fueltanks = bpy.data.objects.new('FuelTanks', me_cylinder_008)

# ---- transforms, parenting, visibility, modifiers, constraints
ob_powercord.location = (1.396, -0.278, 0.09258)
ob_powercord.scale = (0.1692, 0.1692, 0.1692)
ob_powercord.lineart.crease_threshold = 0.0
ob_circuitboard.location = (0.3604, -0.8848, 0.1683)
ob_circuitboard.rotation_euler = (1.265, -0.002467, -1.536)
ob_circuitboard.scale = (0.1751, 0.1212, 0.008179)
ob_circuitboard.lineart.crease_threshold = 0.0
ob_crashedbody.location = (0.9306, -0.8591, -0.03194)
ob_crashedbody.scale = (1.0, 1.0, -0.04659)
ob_crashedbody.lineart.crease_threshold = 0.0
ob_radar_dish.location = (0.7168, -1.289, 0.7389)
ob_radar_dish.rotation_euler = (-1.361, -0.3264, -3.78)
ob_radar_dish.scale = (0.3005, 0.3005, 0.3005)
ob_radar_dish.lineart.crease_threshold = 0.0
ob_solarcells.location = (0.9193, -0.896, 0.0)
ob_solarcells.scale = (1.043, 1.043, -0.0486)
ob_solarcells.lineart.crease_threshold = 0.0
ob_fueltanks.location = (0.5584, -0.339, 0.1772)
ob_fueltanks.rotation_euler = (-0.5138, 1.571, 0.0)
ob_fueltanks.scale = (0.1374, 0.1374, 0.1925)
ob_fueltanks.lineart.crease_threshold = 0.0
_vg = ob_fueltanks.vertex_groups.new(name='Group')

# ---- collection membership
col_collection_1.objects.link(ob_powercord)
col_collection_1.objects.link(ob_circuitboard)
col_collection_1.objects.link(ob_crashedbody)
col_collection_1.objects.link(ob_radar_dish)
col_collection_1.objects.link(ob_solarcells)
col_collection_1.objects.link(ob_fueltanks)

# ---- scene / render settings (as saved in the file)
scene.frame_start = 1; scene.frame_end = 250; scene.frame_set(1)
scene.render.engine = 'BLENDER_EEVEE_NEXT'
scene.render.resolution_percentage = 50
scene.render.dither_intensity = 0.0
scene.cycles.use_denoising = False
scene.cycles.samples = 128
scene.cycles.sampling_pattern = 'TABULATED_SOBOL'
scene.cycles.use_adaptive_sampling = False
scene.cycles.use_light_tree = False
scene.cycles.blur_glossy = 0.0
scene.cycles.sample_clamp_indirect = 0.0
scene.view_settings.view_transform = 'Standard'
bpy.context.view_layer.update()

# ---- added for rendering (the .blend has no active camera and no usable light): camera, sun
cam_auto = bpy.data.cameras.new('AutoCamera')
cam_auto.lens = 50.0
cam_auto.sensor_width = 36.0
cam_auto.clip_end = 1000.0
ob_auto_camera = bpy.data.objects.new('AutoCamera', cam_auto)
scene.collection.objects.link(ob_auto_camera)
ob_auto_camera.location = (3.89226, -4.45815, 3.25805)
ob_auto_camera.rotation_euler = (1.09748, -7.21219e-08, 0.694738)
scene.camera = ob_auto_camera
light_auto_sun = bpy.data.lights.new('AutoSun', 'SUN')
light_auto_sun.energy = 3.0
light_auto_sun.angle = 0.0523599
ob_auto_sun = bpy.data.objects.new('AutoSun', light_auto_sun)
scene.collection.objects.link(ob_auto_sun)
ob_auto_sun.rotation_euler = (0.872665, 0.174533, 0.523599)
bpy.context.view_layer.update()
